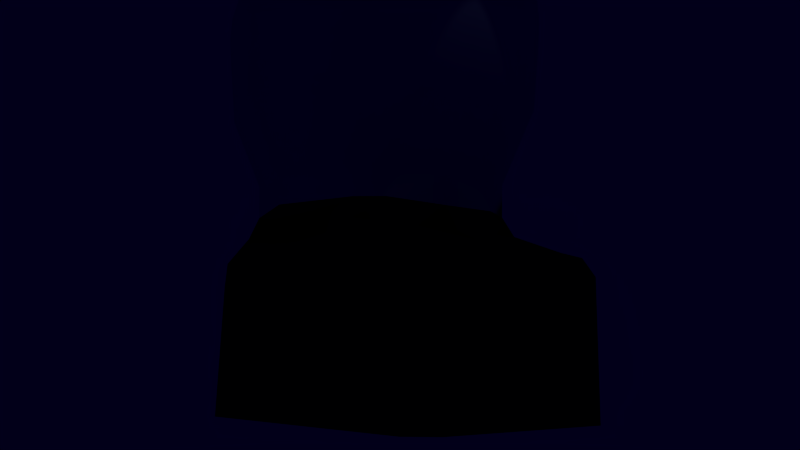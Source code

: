 # Source: boss.blend  (saved by Blender 2.65.0; exported with 4.5.12 LTS)
import bpy
from mathutils import Matrix  # noqa: F401  (used for matrix-valued properties, if any)

bpy.ops.wm.read_factory_settings(use_empty=True)
scene = bpy.context.scene
scene.name = 'Scene'

# ---- collections
col_collection_1 = bpy.data.collections.new('Collection 1'); scene.collection.children.link(col_collection_1)

# ---- materials (node trees are filled in below, after node groups)
mat_plastic = bpy.data.materials.new('Plastic')
mat_plastic.alpha_threshold = 0.0
mat_plastic.use_transparent_shadow = False
mat_plastic.diffuse_color = (0.02198, 0.02198, 0.02198, 1.0)
mat_plastic.roughness = 0.5
mat_plastic.specular_intensity = 0.9495
mat_plastic.line_color = (0.0, 0.0, 0.0, 1.0)
mat_transparentplastic = bpy.data.materials.new('TransparentPlastic')
mat_transparentplastic.alpha_threshold = 0.0
mat_transparentplastic.use_transparent_shadow = False
mat_transparentplastic.roughness = 0.5
mat_transparentplastic.line_color = (0.0, 0.0, 0.0, 0.3211)
mat_metal = bpy.data.materials.new('Metal')
mat_metal.alpha_threshold = 0.0
mat_metal.use_transparent_shadow = False
mat_metal.diffuse_color = (0.448, 0.448, 0.448, 1.0)
mat_metal.roughness = 0.5
mat_metal.specular_intensity = 1.0
mat_metal.line_color = (0.0, 0.0, 0.0, 1.0)

# ---- material node trees

# ---- world
world_world = bpy.data.worlds.new('World'); scene.world = world_world
world_world.color = (0.0004851, 0.0, 0.01002)
world_world.use_sun_shadow = False
world_world.sun_shadow_jitter_overblur = 0.0
world_world.cycles.sampling_method = 'MANUAL'
world_world.cycles.sample_map_resolution = 256
world_world.light_settings.ao_factor = 0.2569

# ---- cameras
cam_camera = bpy.data.cameras.new('Camera')
cam_camera.clip_end = 100.0
cam_camera.lens = 35.0
cam_camera.sensor_width = 32.0
cam_camera.sensor_height = 18.0
cam_camera.ortho_scale = 7.314
cam_camera.dof.focus_distance = 0.0
cam_camera.dof.aperture_fstop = 128.0

# ---- lights
light_spot = bpy.data.lights.new('Spot', 'SPOT')
light_spot.color = (0.3556, 0.5176, 1.0)
light_spot.transmission_factor = 0.0
light_spot.use_shadow = False
light_spot.energy = 100.0
light_spot.shadow_buffer_clip_start = 0.5
light_spot.shadow_soft_size = 0.1
light_spot.shadow_maximum_resolution = 0.006
light_spot.use_absolute_resolution = True
light_spot.cycles.use_multiple_importance_sampling = False
light_point = bpy.data.lights.new('Point', 'POINT')
light_point.color = (0.342, 0.2979, 0.6016)
light_point.transmission_factor = 0.0
light_point.energy = 100.0
light_point.shadow_buffer_clip_start = 0.5
light_point.shadow_soft_size = 0.1
light_point.shadow_maximum_resolution = 0.006
light_point.use_absolute_resolution = True
light_point.cycles.use_multiple_importance_sampling = False

# ---- meshes
me_bossmesh = bpy.data.meshes.new('BossMesh')
me_bossmesh.from_pydata([(-1.415e-07, 0.1984, 1.406), (-1.415e-07, 0.1984, 3.759), (0.1759, 0.09685, 1.406), (0.1759, 0.09685, 3.759), (0.1759, -0.1063, 1.406), (0.1759, -0.1063, 3.759), (-1.593e-07, -0.2078, 1.406), (-1.593e-07, -0.2078, 3.759), (-0.1759, -0.1063, 1.406), (-0.1759, -0.1063, 3.759), (-0.1759, 0.09685, 1.406), (-0.1759, 0.09685, 3.759), (-1.593e-07, -0.2078, 3.386), (0.1759, -0.1063, 3.386), (0.1759, 0.09685, 3.386), (-1.415e-07, 0.1984, 3.386), (-0.1759, -0.1063, 3.386), (-0.1759, 0.09685, 3.386), (0.7822, -0.1063, 3.386), (0.7822, 0.09685, 3.386), (0.7822, -0.1063, 3.342), (0.7822, 0.09685, 3.342), (-1.415e-07, 0.1984, 3.342), (-0.1759, 0.09685, 3.342), (-0.1759, -0.1063, 3.342), (-1.593e-07, -0.2078, 3.342), (0.1759, -0.1063, 3.342), (0.1759, 0.09685, 3.342), (-0.1759, -0.1063, 2.601), (0.0, -0.2078, 2.601), (0.1759, -0.1063, 2.601), (0.1759, 0.09685, 2.601), (0.3097, 0.1499, 3.342), (0.4241, 0.1388, 3.342), (0.4241, -0.06433, 3.386), (0.3097, -0.05327, 3.386), (0.3097, -0.05327, 3.342), (0.4241, -0.06433, 3.342), (0.4241, 0.1388, 3.386), (0.3097, 0.1499, 3.386), (0.522, 0.07813, 3.342), (0.6527, 0.05904, 3.342), (0.6527, -0.1441, 3.386), (0.522, -0.125, 3.386), (0.522, -0.125, 3.342), (0.6527, -0.1441, 3.342), (0.6527, 0.05904, 3.386), (0.522, 0.07813, 3.386), (-0.1759, 0.09685, 2.601), (0.0, 0.1984, 2.601), (0.1759, -0.1063, 1.853), (0.1759, 0.09685, 1.853), (0.1759, 0.09685, 1.894), (0.1759, -0.1063, 1.894), (-0.1759, -0.1063, 2.564), (0.0, -0.2078, 2.564), (0.1759, -0.1063, 2.564), (0.1759, 0.09685, 2.564), (0.0, -0.2078, 1.894), (-0.1759, -0.1063, 1.894), (-0.3281, -0.7761, 2.564), (-0.504, -0.6745, 2.564), (-0.3281, -0.7761, 2.601), (0.0, 0.1984, 2.564), (-0.504, -0.6745, 2.601), (-0.1759, 0.09685, 2.564), (-0.1759, -0.1063, 1.853), (0.0, -0.2078, 1.853), (-0.1759, 0.09685, 1.894), (-0.7822, -0.1063, 3.386), (-0.1759, 0.09685, 1.853), (-0.7822, 0.09685, 3.386), (0.504, 0.6651, 2.601), (0.3281, 0.7666, 2.601), (0.504, 0.6651, 2.564), (0.3281, 0.7666, 2.564), (0.4892, -0.649, 1.853), (0.4892, -0.649, 1.894), (0.3133, -0.7505, 1.894), (0.3133, -0.7505, 1.853), (0.3632, 0.1953, 2.564), (0.4418, 0.2696, 2.564), (0.4967, 0.3646, 2.564), (0.5193, 0.4701, 2.564), (0.5193, 0.4701, 2.601), (0.4967, 0.3646, 2.601), (0.4418, 0.2696, 2.601), (0.3632, 0.1953, 2.601), (0.1873, 0.2969, 2.601), (0.2659, 0.3711, 2.601), (0.3208, 0.4661, 2.601), (0.3434, 0.5716, 2.601), (0.3434, 0.5716, 2.564), (0.3208, 0.4661, 2.564), (0.2659, 0.3711, 2.564), (0.1873, 0.2969, 2.564), (0.1772, -0.5148, 1.823), (0.1387, -0.4481, 1.829), (0.2601, -0.6583, 1.918), (0.2145, -0.5793, 1.891), (0.09626, -0.3746, 1.892), (0.05477, -0.3027, 1.911), (0.1387, -0.4481, 1.788), (0.1772, -0.5148, 1.782), (0.2145, -0.5793, 1.85), (0.2601, -0.6583, 1.876), (0.3904, -0.4777, 1.85), (0.436, -0.5567, 1.876), (0.3146, -0.3466, 1.788), (0.3531, -0.4132, 1.782), (0.2722, -0.273, 1.892), (0.2307, -0.2011, 1.911), (0.05477, -0.3027, 1.952), (0.09626, -0.3746, 1.933), (0.2307, -0.2011, 1.952), (0.2722, -0.273, 1.933), (0.3531, -0.4132, 1.823), (0.3146, -0.3466, 1.829), (0.3904, -0.4777, 1.891), (0.436, -0.5567, 1.918), (-3.241e-07, 0.1984, 1.894), (-3.241e-07, 0.1984, 1.853), (-0.4892, 0.6395, 1.853), (-0.4892, 0.6395, 1.894), (-0.3133, 0.7411, 1.894), (-0.3133, 0.7411, 1.853), (-0.1772, 0.5053, 1.823), (-0.1387, 0.4387, 1.829), (-0.2601, 0.6488, 1.918), (-0.2145, 0.5699, 1.891), (-0.09626, 0.3651, 1.892), (-0.05477, 0.2933, 1.911), (-0.1387, 0.4387, 1.788), (-0.1772, 0.5053, 1.782), (-0.2145, 0.5699, 1.85), (-0.2601, 0.6488, 1.876), (-0.3904, 0.4683, 1.85), (-0.436, 0.5473, 1.876), (-0.3146, 0.3371, 1.788), (-0.3531, 0.4038, 1.782), (-0.2722, 0.2636, 1.892), (-0.2307, 0.1917, 1.911), (-0.05477, 0.2933, 1.952), (-0.09626, 0.3651, 1.933), (-0.2307, 0.1917, 1.952), (-0.2722, 0.2636, 1.933), (-0.3531, 0.4038, 1.823), (-0.3146, 0.3371, 1.829), (-0.3904, 0.4683, 1.891), (-0.436, 0.5473, 1.918), (-0.3632, -0.2048, 2.564), (-0.4418, -0.279, 2.564), (-0.4967, -0.374, 2.564), (-0.5193, -0.4795, 2.564), (-0.5193, -0.4795, 2.601), (-0.4967, -0.374, 2.601), (-0.4418, -0.279, 2.601), (-0.3632, -0.2048, 2.601), (-0.1873, -0.3063, 2.601), (-0.2659, -0.3806, 2.601), (-0.3208, -0.4756, 2.601), (-0.3434, -0.581, 2.601), (-0.3434, -0.581, 2.564), (-0.3208, -0.4756, 2.564), (-0.2659, -0.3806, 2.564), (-0.1873, -0.3063, 2.564), (-0.7822, 0.09685, 3.342), (-0.7822, -0.1063, 3.342), (-0.3097, -0.1593, 3.342), (-0.4241, -0.1482, 3.342), (-0.4241, 0.0549, 3.386), (-0.3097, 0.04384, 3.386), (-0.3097, 0.04384, 3.342), (-0.4241, 0.0549, 3.342), (-0.4241, -0.1482, 3.386), (-0.3097, -0.1593, 3.386), (-0.522, -0.08756, 3.342), (-0.6527, -0.06847, 3.342), (-0.6527, 0.1347, 3.386), (-0.522, 0.1156, 3.386), (-0.522, 0.1156, 3.342), (-0.6527, 0.1347, 3.342), (-0.6527, -0.06847, 3.386), (-0.522, -0.08756, 3.386), (0.93, 0.8556, 1.406), (0.93, -0.8303, 1.406), (0.8719, 0.7672, 1.905), (0.8825, -0.7365, 1.905), (1.021, 1.132, 3.213), (1.033, -1.102, 3.213), (1.021, 1.132, 3.66), (1.033, -1.102, 3.66), (0.9866, 0.9276, 3.899), (1.003, -0.8914, 3.899), (0.9866, 0.9276, 4.623), (0.9866, 0.9276, 4.149), (1.194, 0.2882, 4.623), (1.003, -0.8914, 4.149), (2.98e-08, 1.85, -0.2556), (2.98e-08, -1.351, -0.2556), (1.226, 0.2743, 4.149), (1.131, 0.6309, 4.044), (1.284, 0.02778, 4.01), (1.423, 0.02331, 3.809), (1.13, 0.6623, 4.155), (0.8636, 0.7653, 1.597), (0.8785, -0.7324, 1.602), (1.037, 0.3373, 4.178), (1.202, -0.4054, 4.178), (1.002, -1.054, 2.586), (0.9885, 1.085, 2.586), (1.031, 1.142, 3.446), (1.043, -1.113, 3.446), (1.003, 1.04, 3.781), (1.016, -1.008, 3.781), (1.001, -0.8936, 4.025), (0.9964, 0.9385, 4.381), (0.93, 0.01267, 1.406), (1.159, 0.02222, 1.883), (1.444, 0.02281, 3.179), (1.136, 0.6285, 4.623), (1.005, 0.3528, 4.623), (0.9792, 0.9233, 4.013), (0.6291, 1.112, 4.149), (0.4335, 0.8556, 1.406), (0.424, -0.8303, 1.406), (0.606, 0.8884, 1.9), (0.6158, -0.8627, 1.9), (0.6288, 1.299, 3.205), (0.6396, -1.275, 3.205), (0.619, 1.296, 3.693), (0.6298, -1.272, 3.693), (0.6272, 1.103, 3.938), (0.6442, -1.074, 3.938), (0.6141, 1.107, 4.623), (0.631, -1.078, 4.184), (1.2, 0.2636, 4.376), (1.175, -0.4008, 4.04), (1.096, -0.003174, 1.608), (0.6115, -0.8576, 1.613), (0.6236, -1.226, 2.578), (1.424, 0.024, 2.553), (0.6396, -1.29, 3.462), (0.6317, -1.18, 3.816), (0.6048, 0.8786, 1.612), (0.6291, 1.314, 3.462), (0.6116, 1.25, 2.578), (0.6185, 1.206, 3.816), (0.6345, -1.079, 4.067), (0.626, 1.127, 4.407), (0.8232, 0.8158, 4.623), (0.6261, 1.101, 4.033), (1.151, 0.6331, 4.421), (1.461, 0.02245, 3.515), (1.021, 0.3321, 4.4), (0.9116, -0.6204, 4.194), (1.357, 0.02511, 3.918), (0.4287, 0.01267, 1.406), (1.069, -1.139, -0.2556), (0.8583, -1.351, -0.2556), (0.8551, 1.85, -0.2556), (1.069, 1.636, -0.2556), (2.235e-08, 1.75, 1.118), (2.235e-08, 1.85, 0.9544), (2.235e-08, -1.234, 0.955), (2.235e-08, -1.18, 1.171), (0.8871, -1.179, 1.174), (0.8583, -1.234, 0.9548), (1.069, -1.022, 0.9546), (1.05, -1.014, 1.178), (1.056, 1.525, 1.145), (1.069, 1.636, 0.9544), (0.8551, 1.85, 0.9544), (0.8064, 1.753, 1.119), (-0.93, 0.8556, 1.406), (-0.93, -0.8303, 1.406), (-0.8719, 0.7672, 1.905), (-0.8825, -0.7365, 1.905), (-1.021, 1.132, 3.213), (-1.033, -1.102, 3.213), (-1.021, 1.132, 3.66), (-1.033, -1.102, 3.66), (-0.9866, 0.9276, 3.899), (-1.003, -0.8914, 3.899), (-0.9866, 0.9276, 4.623), (-0.9866, 0.9276, 4.149), (-1.194, 0.2882, 4.623), (-1.003, -0.8914, 4.149), (8.144e-08, 0.8209, 1.406), (-1.146e-07, -0.8303, 1.406), (0.0, 0.9335, 1.905), (0.0, -0.9128, 1.905), (-3.225e-07, 1.351, 3.213), (7.435e-07, -1.333, 3.213), (-3.225e-07, 1.351, 3.66), (7.435e-07, -1.333, 3.66), (-3.107e-07, 1.196, 3.899), (7.547e-07, -1.177, 3.899), (-3.107e-07, 1.196, 4.623), (3.172e-07, 0.9401, 4.623), (7.547e-07, -1.177, 4.149), (3.172e-07, 0.9401, 4.149), (-3.107e-07, 1.196, 4.149), (-1.226, 0.2743, 4.149), (-1.131, 0.6309, 4.044), (-1.284, 0.02778, 4.01), (-1.423, 0.02331, 3.809), (-1.13, 0.6623, 4.155), (-0.8636, 0.7653, 1.597), (-0.8785, -0.7324, 1.602), (-1.037, 0.3373, 4.178), (-1.202, -0.4054, 4.178), (-1.002, -1.054, 2.586), (-0.9885, 1.085, 2.586), (-1.031, 1.142, 3.446), (-1.043, -1.113, 3.446), (-1.003, 1.04, 3.781), (-1.016, -1.008, 3.781), (-1.001, -0.8936, 4.025), (-0.9964, 0.9385, 4.381), (-0.93, 0.01267, 1.406), (-1.159, 0.02222, 1.883), (-1.444, 0.02281, 3.179), (-1.136, 0.6285, 4.623), (-1.005, 0.3528, 4.623), (-0.9792, 0.9233, 4.013), (-0.6291, 1.112, 4.149), (-0.4335, 0.8556, 1.406), (-0.424, -0.8303, 1.406), (-0.606, 0.8884, 1.9), (-0.6158, -0.8627, 1.9), (-0.6288, 1.299, 3.205), (-0.6396, -1.275, 3.205), (-0.619, 1.296, 3.693), (-0.6298, -1.272, 3.693), (-0.6272, 1.103, 3.938), (-0.6442, -1.074, 3.938), (-0.6141, 1.107, 4.623), (-0.631, -1.078, 4.184), (-1.2, 0.2636, 4.376), (0.0, 0.9264, 1.598), (0.0, -0.909, 1.605), (7.036e-07, -1.288, 2.586), (-3.238e-07, 1.366, 3.449), (-2.991e-07, 1.307, 2.586), (-3.119e-07, 1.274, 3.779), (7.593e-07, -1.348, 3.449), (-3.876e-07, -1.179, 4.035), (7.446e-07, -1.255, 3.779), (-2.892e-07, 1.211, 4.392), (-6.101e-08, 1.068, 4.623), (6.142e-06, 0.9401, 4.361), (1.001e-06, -0.9703, 4.149), (-3.031e-07, 1.189, 4.017), (-1.175, -0.4008, 4.04), (-1.096, -0.003174, 1.608), (-0.6115, -0.8576, 1.613), (-0.6236, -1.226, 2.578), (-1.424, 0.024, 2.553), (-0.6396, -1.29, 3.462), (-0.6317, -1.18, 3.816), (-0.6048, 0.8786, 1.612), (-0.6291, 1.314, 3.462), (-0.6116, 1.25, 2.578), (-0.6185, 1.206, 3.816), (-0.6345, -1.079, 4.067), (-0.626, 1.127, 4.407), (-0.8232, 0.8158, 4.623), (-0.6261, 1.101, 4.033), (-1.151, 0.6331, 4.421), (-1.461, 0.02245, 3.515), (-1.021, 0.3321, 4.4), (-0.9116, -0.6204, 4.194), (-1.357, 0.02511, 3.918), (-0.4287, 0.01267, 1.406), (1.192e-07, -0.004714, 1.406), (-1.069, -1.139, -0.2556), (-0.8583, -1.351, -0.2556), (-0.8551, 1.85, -0.2556), (-1.069, 1.636, -0.2556), (-0.8871, -1.179, 1.174), (-0.8583, -1.234, 0.9548), (-1.069, -1.022, 0.9546), (-1.05, -1.014, 1.178), (-1.056, 1.525, 1.145), (-1.069, 1.636, 0.9544), (-0.8551, 1.85, 0.9544), (-0.8064, 1.753, 1.119)], [], [(15, 3, 14), (14, 5, 13), (13, 7, 12), (12, 9, 16), (3, 1, 5), (17, 1, 15), (16, 11, 17), (2, 4, 0), (22, 14, 27), (38, 34, 47), (26, 12, 25), (25, 16, 24), (23, 15, 22), (42, 20, 18), (30, 25, 29), (28, 23, 48), (48, 22, 49), (31, 26, 30), (21, 18, 20), (29, 24, 28), (37, 40, 44), (49, 27, 31), (33, 47, 40), (34, 44, 43), (14, 35, 39), (56, 29, 55), (46, 18, 19), (26, 27, 36), (41, 19, 21), (13, 36, 35), (37, 35, 36), (34, 38, 35), (33, 36, 32), (38, 32, 39), (27, 39, 32), (45, 43, 44), (42, 46, 43), (41, 44, 40), (46, 40, 47), (45, 41, 20), (54, 48, 65), (173, 176, 180), (57, 30, 56), (154, 160, 155), (156, 159, 157), (2, 50, 4), (58, 54, 59), (53, 55, 58), (162, 153, 163), (52, 56, 53), (59, 65, 68), (164, 150, 165), (161, 163, 160), (66, 68, 70), (51, 53, 50), (8, 70, 10), (109, 116, 106), (67, 59, 66), (6, 66, 8), (159, 165, 158), (153, 155, 152), (151, 157, 150), (4, 67, 6), (164, 160, 163), (154, 61, 64), (83, 92, 74), (75, 72, 74), (100, 108, 102), (91, 72, 73), (89, 85, 90), (76, 78, 79), (58, 101, 112), (110, 117, 108), (98, 105, 78), (81, 93, 82), (156, 152, 155), (92, 73, 75), (162, 62, 60), (86, 82, 85), (84, 74, 72), (94, 90, 93), (151, 163, 152), (81, 87, 80), (83, 85, 82), (89, 95, 88), (91, 93, 90), (94, 80, 95), (92, 83, 93), (86, 89, 87), (84, 90, 85), (159, 155, 160), (103, 106, 104), (105, 76, 79), (67, 111, 101), (115, 97, 117), (113, 100, 97), (53, 112, 114), (50, 53, 111), (107, 77, 76), (119, 78, 77), (96, 104, 99), (100, 113, 101), (116, 108, 117), (115, 111, 114), (110, 101, 111), (105, 99, 104), (107, 104, 106), (103, 96, 102), (109, 102, 108), (119, 107, 118), (113, 114, 112), (96, 117, 97), (98, 118, 99), (116, 99, 118), (139, 146, 136), (130, 138, 132), (122, 124, 125), (120, 131, 142), (140, 147, 138), (128, 135, 124), (133, 136, 134), (135, 122, 125), (161, 64, 62), (145, 127, 147), (143, 130, 127), (60, 64, 61), (153, 162, 61), (137, 123, 122), (149, 124, 123), (126, 134, 129), (130, 143, 131), (146, 138, 147), (145, 141, 144), (140, 131, 141), (135, 129, 134), (137, 134, 136), (133, 126, 132), (139, 132, 138), (149, 137, 148), (143, 144, 142), (126, 147, 127), (128, 148, 129), (146, 129, 148), (65, 49, 63), (68, 63, 120), (121, 52, 51), (120, 57, 52), (10, 121, 0), (0, 51, 2), (31, 80, 87), (63, 88, 95), (49, 31, 88), (57, 95, 80), (121, 141, 131), (68, 142, 144), (70, 68, 141), (167, 71, 166), (178, 166, 71), (174, 170, 183), (28, 150, 157), (55, 158, 165), (29, 28, 158), (54, 165, 150), (169, 183, 176), (170, 180, 179), (182, 71, 69), (177, 69, 167), (173, 171, 172), (170, 174, 171), (169, 172, 168), (174, 168, 175), (181, 179, 180), (178, 182, 179), (177, 180, 176), (182, 176, 183), (181, 177, 166), (16, 171, 175), (23, 24, 172), (17, 172, 171), (24, 175, 168), (244, 226, 186), (238, 218, 187), (240, 209, 229), (241, 210, 219), (242, 212, 191), (243, 214, 233), (259, 267, 199), (198, 259, 199), (239, 227, 291), (205, 186, 218), (245, 343, 294), (246, 344, 228), (247, 345, 296), (248, 235, 300), (249, 349, 234), (250, 350, 299), (251, 353, 302), (202, 192, 222), (252, 216, 194), (253, 211, 190), (254, 351, 207), (255, 352, 235), (256, 202, 193), (340, 290, 244), (185, 206, 217), (217, 184, 205), (289, 225, 341), (225, 185, 239), (342, 240, 229), (291, 227, 240), (227, 187, 209), (209, 241, 219), (187, 218, 241), (218, 186, 241), (346, 242, 295), (293, 229, 242), (229, 189, 212), (348, 243, 297), (295, 231, 348), (231, 191, 243), (206, 187, 239), (184, 224, 244), (224, 288, 340), (211, 245, 190), (188, 228, 211), (228, 292, 245), (210, 246, 228), (186, 226, 210), (226, 290, 246), (213, 247, 232), (190, 230, 247), (230, 294, 345), (233, 248, 347), (193, 215, 233), (215, 197, 248), (216, 249, 194), (195, 223, 216), (223, 302, 249), (220, 250, 221), (194, 234, 250), (234, 298, 350), (222, 251, 195), (192, 232, 222), (232, 296, 353), (193, 202, 237), (204, 201, 222), (201, 204, 200), (236, 252, 196), (200, 204, 252), (204, 195, 216), (212, 253, 191), (189, 219, 212), (219, 188, 211), (236, 254, 207), (196, 221, 254), (221, 299, 351), (208, 255, 197), (200, 207, 208), (207, 301, 352), (237, 201, 208), (203, 256, 214), (190, 213, 203), (213, 192, 256), (265, 266, 225), (215, 237, 197), (237, 202, 201), (375, 225, 257), (288, 257, 224), (224, 184, 217), (257, 185, 217), (261, 271, 268), (266, 269, 185), (258, 268, 267), (289, 265, 225), (185, 269, 217), (272, 260, 198), (270, 273, 224), (260, 272, 271), (267, 268, 266), (266, 265, 267), (271, 272, 273), (270, 269, 268), (262, 273, 263), (224, 273, 262), (361, 308, 276), (355, 309, 277), (357, 332, 312), (358, 322, 313), (359, 334, 281), (360, 336, 317), (377, 199, 381), (198, 199, 377), (356, 341, 291), (308, 355, 321), (362, 333, 294), (363, 331, 344), (364, 335, 296), (365, 347, 300), (366, 337, 349), (367, 324, 299), (368, 326, 302), (305, 304, 325), (369, 323, 284), (370, 306, 280), (371, 310, 351), (372, 338, 352), (373, 317, 283), (340, 361, 290), (275, 320, 309), (320, 355, 308), (289, 341, 328), (328, 356, 275), (342, 293, 332), (291, 342, 357), (330, 357, 312), (312, 279, 322), (277, 312, 358), (321, 358, 276), (346, 295, 359), (293, 346, 359), (332, 359, 315), (348, 297, 360), (295, 348, 334), (334, 360, 281), (309, 356, 277), (274, 361, 308), (327, 361, 340), (314, 280, 362), (278, 314, 331), (331, 362, 292), (313, 278, 331), (276, 313, 329), (329, 363, 290), (316, 282, 335), (280, 316, 364), (333, 364, 345), (336, 297, 347), (283, 336, 318), (318, 365, 287), (319, 284, 366), (285, 319, 326), (326, 366, 302), (323, 286, 324), (284, 323, 367), (337, 367, 350), (325, 285, 368), (282, 325, 335), (335, 368, 353), (283, 318, 354), (307, 285, 325), (304, 303, 307), (339, 286, 369), (303, 339, 369), (307, 369, 319), (315, 281, 370), (279, 315, 322), (322, 370, 314), (339, 303, 310), (286, 339, 371), (324, 371, 351), (311, 287, 372), (303, 311, 310), (310, 372, 352), (354, 311, 304), (306, 281, 317), (280, 306, 316), (316, 373, 282), (318, 287, 354), (354, 304, 305), (375, 289, 328), (288, 374, 375), (327, 320, 374), (374, 275, 328), (379, 376, 382), (380, 275, 383), (376, 377, 381), (380, 381, 265), (320, 274, 384), (384, 274, 327), (378, 379, 385), (381, 380, 382), (327, 288, 262), (385, 384, 387), (384, 385, 382), (262, 263, 387), (265, 328, 380), (289, 328, 265), (386, 263, 198), (269, 270, 217), (270, 184, 217), (275, 320, 383), (383, 320, 384), (1, 3, 15), (3, 5, 14), (5, 7, 13), (7, 9, 12), (1, 11, 5), (5, 9, 7), (11, 9, 5), (11, 1, 17), (9, 11, 16), (0, 4, 10), (10, 6, 8), (4, 6, 10), (15, 14, 22), (47, 34, 43), (13, 12, 26), (12, 16, 25), (17, 15, 23), (45, 20, 42), (26, 25, 30), (24, 23, 28), (23, 22, 48), (27, 26, 31), (19, 18, 21), (25, 24, 29), (33, 40, 37), (22, 27, 49), (38, 47, 33), (37, 44, 34), (13, 35, 14), (30, 29, 56), (42, 18, 46), (36, 27, 32), (46, 19, 41), (26, 36, 13), (34, 35, 37), (35, 38, 39), (37, 36, 33), (33, 32, 38), (14, 39, 27), (42, 43, 45), (43, 46, 47), (45, 44, 41), (41, 40, 46), (20, 41, 21), (28, 48, 54), (169, 176, 173), (31, 30, 57), (161, 160, 154), (157, 159, 158), (51, 50, 2), (55, 54, 58), (56, 55, 53), (163, 153, 152), (57, 56, 52), (54, 65, 59), (151, 150, 164), (162, 163, 161), (59, 68, 66), (52, 53, 51), (66, 70, 8), (106, 116, 118), (58, 59, 67), (67, 66, 6), (164, 165, 159), (154, 155, 153), (156, 157, 151), (50, 67, 4), (159, 160, 164), (153, 61, 154), (74, 92, 75), (73, 72, 75), (110, 108, 100), (84, 72, 91), (86, 85, 89), (77, 78, 76), (67, 101, 58), (115, 117, 110), (78, 105, 79), (94, 93, 81), (151, 152, 156), (91, 73, 92), (161, 62, 162), (81, 82, 86), (83, 74, 84), (89, 90, 94), (164, 163, 151), (86, 87, 81), (84, 85, 83), (94, 95, 89), (92, 93, 91), (81, 80, 94), (93, 83, 82), (87, 89, 88), (91, 90, 84), (156, 155, 159), (109, 106, 103), (107, 76, 105), (50, 111, 67), (113, 97, 115), (97, 100, 102), (58, 112, 53), (111, 53, 114), (119, 77, 107), (98, 78, 119), (103, 104, 96), (101, 113, 112), (109, 108, 116), (110, 111, 115), (100, 101, 110), (98, 99, 105), (105, 104, 107), (102, 96, 97), (103, 102, 109), (118, 107, 106), (115, 114, 113), (116, 117, 96), (119, 118, 98), (96, 99, 116), (136, 146, 148), (140, 138, 130), (123, 124, 122), (121, 131, 120), (145, 147, 140), (124, 135, 125), (139, 136, 133), (137, 122, 135), (154, 64, 161), (143, 127, 145), (127, 130, 132), (62, 64, 60), (61, 162, 60), (149, 123, 137), (128, 124, 149), (133, 134, 126), (131, 143, 142), (139, 138, 146), (140, 141, 145), (130, 131, 140), (128, 129, 135), (135, 134, 137), (132, 126, 127), (133, 132, 139), (148, 137, 136), (145, 144, 143), (146, 147, 126), (149, 148, 128), (126, 129, 146), (48, 49, 65), (65, 63, 68), (120, 52, 121), (63, 57, 120), (70, 121, 10), (121, 51, 0), (57, 80, 31), (49, 88, 63), (88, 31, 87), (63, 95, 57), (70, 141, 121), (120, 142, 68), (141, 68, 144), (69, 71, 167), (181, 166, 178), (183, 170, 179), (54, 150, 28), (29, 158, 55), (158, 28, 157), (55, 165, 54), (174, 183, 169), (173, 180, 170), (178, 71, 182), (182, 69, 177), (170, 171, 173), (171, 174, 175), (173, 172, 169), (169, 168, 174), (178, 179, 181), (179, 182, 183), (181, 180, 177), (177, 176, 182), (166, 177, 167), (17, 171, 16), (172, 24, 168), (23, 172, 17), (16, 175, 24), (205, 244, 186), (206, 238, 187), (209, 189, 229), (210, 188, 219), (231, 242, 191), (214, 193, 233), (267, 264, 199), (198, 260, 259), (260, 261, 259), (261, 258, 259), (341, 239, 291), (238, 205, 218), (230, 245, 294), (344, 292, 228), (232, 247, 296), (347, 248, 300), (349, 298, 234), (221, 250, 299), (223, 251, 302), (201, 202, 222), (220, 252, 194), (203, 253, 190), (351, 301, 207), (352, 300, 235), (214, 256, 193), (290, 226, 244), (217, 238, 206), (238, 217, 205), (225, 239, 341), (185, 206, 239), (293, 342, 229), (342, 291, 240), (240, 227, 209), (189, 209, 219), (209, 187, 241), (186, 210, 241), (242, 231, 295), (346, 293, 242), (242, 229, 212), (243, 233, 297), (231, 243, 348), (191, 214, 243), (187, 227, 239), (205, 184, 244), (244, 224, 340), (245, 230, 190), (228, 245, 211), (292, 343, 245), (188, 210, 228), (226, 246, 210), (290, 344, 246), (192, 213, 232), (213, 190, 247), (247, 230, 345), (297, 233, 347), (215, 248, 233), (197, 235, 248), (249, 234, 194), (223, 249, 216), (302, 349, 249), (196, 220, 221), (220, 194, 250), (250, 234, 350), (251, 223, 195), (232, 251, 222), (251, 232, 353), (215, 193, 237), (195, 204, 222), (252, 220, 196), (236, 200, 252), (252, 204, 216), (253, 203, 191), (219, 253, 212), (253, 219, 211), (200, 236, 207), (236, 196, 254), (254, 221, 351), (255, 235, 197), (207, 255, 208), (255, 207, 352), (201, 200, 208), (191, 203, 214), (213, 256, 203), (192, 202, 256), (266, 185, 225), (237, 208, 197), (289, 375, 225), (375, 257, 288), (257, 217, 224), (225, 185, 257), (258, 261, 268), (259, 258, 267), (263, 272, 198), (184, 270, 224), (261, 260, 271), (268, 269, 266), (265, 264, 267), (270, 271, 273), (271, 270, 268), (273, 272, 263), (288, 224, 262), (329, 361, 276), (321, 355, 277), (332, 279, 312), (322, 278, 313), (315, 359, 281), (336, 283, 317), (199, 264, 381), (378, 198, 377), (379, 378, 377), (376, 379, 377), (330, 356, 291), (276, 308, 321), (343, 362, 294), (331, 292, 344), (345, 364, 296), (338, 365, 300), (337, 298, 349), (350, 367, 299), (353, 368, 302), (282, 305, 325), (319, 369, 284), (314, 370, 280), (310, 301, 351), (338, 300, 352), (305, 373, 283), (361, 329, 290), (309, 355, 320), (274, 308, 320), (341, 356, 328), (356, 309, 275), (357, 342, 332), (330, 291, 357), (277, 330, 312), (358, 312, 322), (321, 277, 358), (358, 313, 276), (295, 334, 359), (332, 293, 359), (279, 332, 315), (297, 336, 360), (348, 360, 334), (360, 317, 281), (356, 330, 277), (327, 274, 361), (288, 327, 340), (280, 333, 362), (314, 362, 331), (362, 343, 292), (363, 313, 331), (313, 363, 329), (363, 344, 290), (364, 316, 335), (333, 280, 364), (294, 333, 345), (365, 336, 347), (336, 365, 318), (365, 338, 287), (284, 337, 366), (319, 366, 326), (366, 349, 302), (367, 323, 324), (337, 284, 367), (298, 337, 350), (285, 326, 368), (325, 368, 335), (296, 335, 353), (305, 283, 354), (304, 307, 325), (286, 323, 369), (307, 303, 369), (285, 307, 319), (281, 306, 370), (315, 370, 322), (278, 322, 314), (371, 339, 310), (324, 286, 371), (299, 324, 351), (287, 338, 372), (311, 372, 310), (301, 310, 352), (311, 303, 304), (373, 306, 317), (306, 373, 316), (373, 305, 282), (287, 311, 354), (374, 328, 375), (327, 288, 374), (274, 320, 327), (320, 275, 374), (385, 379, 382), (382, 376, 381), (381, 264, 265), (387, 384, 327), (386, 378, 385), (380, 383, 382), (387, 327, 262), (386, 385, 387), (383, 384, 382), (263, 386, 387), (328, 275, 380), (378, 386, 198)])
me_bossmesh.polygons.foreach_set('use_smooth', [0, 0, 0, 0, 0, 0, 0, 0, 0, 0, 0, 0, 0, 0, 0, 0, 0, 0, 0, 0, 0, 0, 0, 0, 0, 0, 0, 0, 0, 0, 0, 0, 0, 0, 0, 0, 0, 0, 0, 0, 0, 0, 0, 0, 0, 0, 0, 0, 0, 0, 0, 0, 0, 0, 0, 0, 0, 0, 0, 0, 0, 0, 0, 0, 0, 0, 0, 0, 0, 0, 0, 0, 0, 0, 0, 0, 0, 0, 0, 0, 0, 0, 0, 0, 0, 0, 0, 0, 0, 0, 0, 0, 0, 0, 0, 0, 0, 0, 0, 0, 0, 0, 0, 0, 0, 0, 0, 0, 0, 0, 0, 0, 0, 0, 0, 0, 0, 0, 0, 0, 0, 0, 0, 0, 0, 0, 0, 0, 0, 0, 0, 0, 0, 0, 0, 0, 0, 0, 0, 0, 0, 0, 0, 0, 0, 0, 0, 0, 0, 0, 0, 0, 0, 0, 0, 0, 0, 0, 0, 0, 0, 0, 0, 0, 0, 0, 0, 0, 0, 0, 0, 0, 0, 0, 0, 0, 0, 0, 0, 0, 1, 1, 1, 1, 1, 1, 1, 1, 1, 1, 1, 1, 1, 1, 1, 1, 1, 1, 1, 1, 1, 1, 1, 1, 1, 1, 1, 1, 1, 1, 1, 1, 1, 1, 1, 1, 1, 1, 1, 1, 1, 1, 1, 1, 1, 1, 1, 1, 1, 1, 1, 1, 1, 1, 1, 1, 1, 1, 1, 1, 1, 1, 1, 1, 1, 1, 1, 1, 1, 1, 1, 1, 1, 1, 1, 1, 1, 1, 1, 1, 1, 1, 1, 1, 1, 1, 1, 1, 1, 1, 1, 1, 1, 1, 1, 1, 1, 1, 1, 1, 1, 1, 1, 1, 1, 1, 1, 1, 1, 1, 1, 1, 1, 1, 1, 1, 1, 1, 1, 1, 1, 1, 1, 1, 1, 1, 1, 1, 1, 1, 1, 1, 1, 1, 1, 1, 1, 1, 1, 1, 1, 1, 1, 1, 1, 1, 1, 1, 1, 1, 1, 1, 1, 1, 1, 1, 1, 1, 1, 1, 1, 1, 1, 1, 1, 1, 1, 1, 1, 1, 1, 1, 1, 1, 1, 1, 1, 1, 1, 1, 1, 1, 1, 1, 1, 1, 1, 1, 1, 1, 1, 1, 1, 1, 1, 1, 1, 1, 1, 1, 1, 1, 1, 1, 1, 1, 1, 1, 1, 1, 1, 1, 0, 0, 0, 0, 0, 0, 0, 0, 0, 0, 0, 0, 0, 0, 0, 0, 0, 0, 0, 0, 0, 0, 0, 0, 0, 0, 0, 0, 0, 0, 0, 0, 0, 0, 0, 0, 0, 0, 0, 0, 0, 0, 0, 0, 0, 0, 0, 0, 0, 0, 0, 0, 0, 0, 0, 0, 0, 0, 0, 0, 0, 0, 0, 0, 0, 0, 0, 0, 0, 0, 0, 0, 0, 0, 0, 0, 0, 0, 0, 0, 0, 0, 0, 0, 0, 0, 0, 0, 0, 0, 0, 0, 0, 0, 0, 0, 0, 0, 0, 0, 0, 0, 0, 0, 0, 0, 0, 0, 0, 0, 0, 0, 0, 0, 0, 0, 0, 0, 0, 0, 0, 0, 0, 0, 0, 0, 0, 0, 0, 0, 0, 0, 0, 0, 0, 0, 0, 0, 0, 0, 0, 0, 0, 0, 0, 0, 0, 0, 0, 0, 0, 0, 0, 0, 0, 0, 0, 0, 0, 0, 0, 0, 0, 0, 0, 0, 0, 0, 0, 0, 0, 0, 0, 0, 0, 0, 0, 0, 0, 0, 0, 0, 0, 0, 1, 1, 1, 1, 1, 1, 1, 1, 1, 1, 1, 1, 1, 1, 1, 1, 1, 1, 1, 1, 1, 1, 1, 1, 1, 1, 1, 1, 1, 1, 1, 1, 1, 1, 1, 1, 1, 1, 1, 1, 1, 1, 1, 1, 1, 1, 1, 1, 1, 1, 1, 1, 1, 1, 1, 1, 1, 1, 1, 1, 1, 1, 1, 1, 1, 1, 1, 1, 1, 1, 1, 1, 1, 1, 1, 1, 1, 1, 1, 1, 1, 1, 1, 1, 1, 1, 1, 1, 1, 1, 1, 1, 1, 1, 1, 1, 1, 1, 1, 1, 1, 1, 1, 1, 1, 1, 1, 1, 1, 1, 1, 1, 1, 1, 1, 1, 1, 1, 1, 1, 1, 1, 1, 1, 1, 1, 1, 1, 1, 1, 1, 1, 1, 1, 1, 1, 1, 1, 1, 1, 1, 1, 1, 1, 1, 1, 1, 1, 1, 1, 1, 1, 1, 1, 1, 1, 1, 1, 1, 1, 1, 1, 1, 1, 1, 1, 1, 1, 1, 1, 1, 1, 1, 1, 1, 1, 1, 1, 1, 1, 1, 1, 1, 1, 1, 1, 1, 1, 1, 1, 1, 1, 1, 1, 1, 1, 1, 1, 1, 1, 1, 1])
me_bossmesh.polygons.foreach_set('material_index', [0, 0, 0, 0, 0, 0, 0, 0, 0, 2, 0, 0, 0, 2, 0, 0, 0, 0, 2, 0, 2, 0, 2, 2, 2, 0, 2, 2, 2, 2, 2, 2, 2, 2, 2, 2, 2, 2, 2, 2, 0, 2, 0, 2, 2, 0, 0, 0, 2, 0, 0, 2, 2, 0, 0, 0, 2, 0, 0, 2, 2, 2, 0, 2, 2, 2, 2, 2, 2, 2, 2, 2, 2, 2, 2, 2, 2, 2, 2, 2, 2, 2, 2, 2, 2, 2, 2, 2, 2, 2, 2, 2, 2, 2, 2, 2, 2, 2, 2, 2, 2, 2, 2, 2, 2, 2, 2, 2, 2, 2, 2, 2, 2, 2, 2, 2, 2, 2, 2, 2, 2, 2, 2, 2, 2, 2, 2, 2, 2, 2, 2, 2, 2, 2, 2, 2, 2, 2, 2, 2, 2, 2, 2, 0, 0, 0, 0, 0, 0, 2, 2, 2, 2, 2, 2, 2, 2, 2, 2, 2, 2, 2, 2, 2, 2, 2, 2, 2, 2, 2, 2, 2, 2, 2, 2, 2, 2, 2, 2, 2, 1, 1, 1, 1, 1, 1, 0, 0, 1, 1, 1, 1, 1, 0, 0, 0, 0, 1, 0, 1, 0, 0, 1, 1, 0, 0, 0, 0, 1, 1, 1, 1, 1, 1, 1, 1, 1, 1, 1, 1, 1, 0, 0, 1, 1, 1, 1, 1, 1, 1, 1, 1, 1, 1, 0, 0, 0, 0, 0, 0, 0, 0, 1, 1, 1, 0, 0, 0, 0, 0, 1, 1, 1, 0, 0, 0, 0, 0, 0, 0, 1, 1, 1, 0, 0, 1, 0, 0, 0, 0, 0, 0, 0, 0, 0, 0, 0, 0, 0, 0, 0, 0, 0, 0, 1, 1, 1, 1, 1, 1, 0, 0, 1, 1, 1, 1, 1, 0, 0, 0, 0, 1, 0, 1, 0, 0, 1, 1, 0, 0, 0, 0, 1, 1, 1, 1, 1, 1, 1, 1, 1, 1, 1, 1, 1, 0, 0, 1, 1, 1, 1, 1, 1, 1, 1, 1, 1, 1, 0, 0, 0, 0, 0, 0, 0, 0, 1, 1, 1, 0, 0, 0, 0, 0, 1, 1, 1, 0, 0, 0, 0, 0, 0, 0, 1, 1, 1, 0, 1, 0, 0, 0, 0, 0, 0, 0, 0, 0, 0, 0, 0, 0, 0, 0, 0, 0, 0, 0, 0, 0, 0, 0, 0, 0, 0, 0, 0, 0, 0, 0, 0, 0, 0, 0, 0, 2, 0, 0, 0, 2, 0, 0, 0, 0, 2, 0, 2, 0, 2, 2, 2, 0, 2, 2, 2, 2, 2, 2, 2, 2, 2, 2, 2, 2, 2, 2, 0, 2, 0, 2, 2, 0, 0, 0, 2, 0, 0, 2, 2, 0, 0, 0, 2, 0, 0, 2, 2, 2, 0, 2, 2, 2, 2, 2, 2, 2, 2, 2, 2, 2, 2, 2, 2, 2, 2, 2, 2, 2, 2, 2, 2, 2, 2, 2, 2, 2, 2, 2, 2, 2, 2, 2, 2, 2, 2, 2, 2, 2, 2, 2, 2, 2, 2, 2, 2, 2, 2, 2, 2, 2, 2, 2, 2, 2, 2, 2, 2, 2, 2, 2, 2, 2, 2, 2, 2, 2, 2, 2, 2, 2, 2, 2, 2, 2, 2, 2, 2, 2, 2, 0, 0, 0, 0, 0, 0, 2, 2, 2, 2, 2, 2, 2, 2, 2, 2, 2, 2, 2, 2, 2, 2, 2, 2, 2, 2, 2, 2, 2, 2, 2, 2, 2, 2, 2, 2, 2, 1, 1, 1, 1, 1, 1, 0, 0, 0, 0, 1, 1, 1, 1, 1, 0, 0, 0, 0, 1, 0, 1, 0, 0, 1, 1, 0, 0, 0, 0, 1, 1, 1, 1, 1, 1, 1, 1, 1, 1, 1, 1, 1, 0, 0, 1, 1, 1, 1, 1, 1, 1, 1, 1, 1, 1, 0, 0, 0, 0, 0, 0, 0, 0, 1, 1, 1, 0, 0, 0, 0, 1, 1, 1, 0, 0, 0, 0, 0, 0, 0, 1, 1, 1, 0, 0, 0, 0, 0, 0, 0, 0, 0, 0, 0, 0, 0, 0, 0, 0, 0, 1, 1, 1, 1, 1, 1, 0, 0, 0, 0, 1, 1, 1, 1, 1, 0, 0, 0, 0, 1, 0, 1, 0, 0, 1, 1, 0, 0, 0, 0, 1, 1, 1, 1, 1, 1, 1, 1, 1, 1, 1, 1, 1, 0, 0, 1, 1, 1, 1, 1, 1, 1, 1, 1, 1, 1, 0, 0, 0, 0, 0, 0, 0, 0, 1, 1, 1, 0, 0, 0, 0, 1, 1, 1, 0, 0, 0, 0, 0, 0, 0, 1, 1, 1, 0, 0, 0, 0, 0, 0, 0, 0, 0, 0, 0, 0, 0, 0, 0, 0, 0])
_k = set([(196, 236), (200, 236)])
me_bossmesh.attributes.new('sharp_edge', 'BOOLEAN', 'EDGE').data.foreach_set('value', [ (min(e.vertices), max(e.vertices)) in _k for e in me_bossmesh.edges])
_uv = me_bossmesh.uv_layers.new(name='UVMap')
_uv.uv.foreach_set('vector', [0.9199, 0.9199, 0.9443, 0.9609, 0.9443, 0.9199, 0.9443, 0.9199, 0.9658, 0.9609, 0.9658, 0.9199, 0.9658, 0.9199, 0.9883, 0.9609, 0.9883, 0.9199, 0.8535, 0.9199, 0.876, 0.9609, 0.876, 0.9199, 0.9551, 0.9814, 0.9658, 1.0, 0.9658, 0.9609, 0.8975, 0.9199, 0.9199, 0.9609, 0.9199, 0.9199, 0.876, 0.9199, 0.8975, 0.9609, 0.8975, 0.9199, 0.9551, 0.6816, 0.9658, 0.7012, 0.9658, 0.6631, 0.9199, 0.915, 0.9443, 0.9199, 0.9443, 0.915, 0.9561, 0.2285, 0.959, 0.2529, 0.9678, 0.2334, 0.9658, 0.915, 0.9883, 0.9199, 0.9883, 0.915, 0.8535, 0.915, 0.876, 0.9199, 0.876, 0.915, 0.8975, 0.915, 0.9199, 0.9199, 0.9199, 0.915, 0.9824, 0.2539, 0.9961, 0.2578, 0.9961, 0.2529, 0.9658, 0.833, 0.9883, 0.915, 0.9883, 0.833, 0.876, 0.833, 0.8975, 0.915, 0.8975, 0.833, 0.8975, 0.833, 0.9199, 0.915, 0.9199, 0.833, 0.9443, 0.833, 0.9658, 0.915, 0.9658, 0.833, 0.9932, 0.2754, 1.0, 0.2598, 0.9961, 0.2578, 0.8535, 0.833, 0.876, 0.915, 0.876, 0.833, 0.959, 0.2578, 0.9678, 0.2793, 0.9717, 0.2578, 0.9199, 0.833, 0.9443, 0.915, 0.9443, 0.833, 0.9551, 0.2832, 0.9678, 0.2842, 0.9678, 0.2793, 0.959, 0.2529, 0.9717, 0.2578, 0.9717, 0.2539, 0.9287, 0.2305, 0.9424, 0.2529, 0.9443, 0.2266, 0.9658, 0.8301, 0.9883, 0.833, 0.9883, 0.8301, 0.9824, 0.2344, 0.9961, 0.2529, 0.9971, 0.2305, 0.9238, 0.2578, 0.9287, 0.2803, 0.9424, 0.2578, 0.9824, 0.2764, 0.9971, 0.2783, 0.9932, 0.2754, 0.9238, 0.2529, 0.9424, 0.2578, 0.9424, 0.2529, 0.959, 0.2578, 0.9424, 0.2529, 0.9424, 0.2578, 0.959, 0.2529, 0.9561, 0.2285, 0.9424, 0.2529, 0.9551, 0.2832, 0.9424, 0.2578, 0.9443, 0.2832, 0.9561, 0.2871, 0.9443, 0.2832, 0.9443, 0.2881, 0.9287, 0.2803, 0.9443, 0.2881, 0.9443, 0.2832, 0.9824, 0.2578, 0.9717, 0.2539, 0.9717, 0.2578, 0.9824, 0.2539, 0.9824, 0.2344, 0.9717, 0.2539, 0.9824, 0.2764, 0.9717, 0.2578, 0.9678, 0.2793, 0.9834, 0.2832, 0.9678, 0.2793, 0.9678, 0.2842, 0.9824, 0.2578, 0.9824, 0.2764, 0.9961, 0.2578, 0.876, 0.8301, 0.8975, 0.833, 0.8975, 0.8301, 0.9648, 0.2559, 0.9561, 0.2354, 0.9521, 0.2568, 0.9443, 0.8301, 0.9658, 0.833, 0.9658, 0.8301, 0.9375, 0.2617, 0.9424, 0.2812, 0.9463, 0.2617, 0.9551, 0.2617, 0.9561, 0.2812, 0.9648, 0.2627, 0.9443, 0.7012, 0.9658, 0.751, 0.9658, 0.7012, 0.8535, 0.7549, 0.876, 0.8301, 0.876, 0.7549, 0.9658, 0.7549, 0.9883, 0.8301, 0.9883, 0.7549, 0.9316, 0.2383, 0.9375, 0.2578, 0.9453, 0.2383, 0.9443, 0.7549, 0.9658, 0.8301, 0.9658, 0.7549, 0.876, 0.7549, 0.8975, 0.8301, 0.8975, 0.7549, 0.959, 0.2383, 0.9648, 0.2598, 0.9727, 0.2383, 0.9307, 0.2334, 0.9453, 0.2383, 0.9453, 0.2334, 0.876, 0.751, 0.8975, 0.7549, 0.8975, 0.751, 0.9443, 0.751, 0.9658, 0.7549, 0.9658, 0.751, 0.876, 0.7012, 0.8975, 0.751, 0.8975, 0.7012, 0.9512, 0.2422, 0.9512, 0.2383, 0.9414, 0.2383, 0.8535, 0.751, 0.876, 0.7549, 0.876, 0.751, 0.8535, 0.7012, 0.876, 0.751, 0.876, 0.7012, 0.959, 0.2334, 0.9727, 0.2383, 0.9727, 0.2334, 0.9375, 0.2578, 0.9463, 0.2617, 0.9463, 0.2578, 0.9551, 0.2598, 0.9648, 0.2627, 0.9648, 0.2598, 0.9658, 0.7012, 0.9883, 0.751, 0.9883, 0.7012, 0.959, 0.2383, 0.9453, 0.2334, 0.9453, 0.2383, 0.9375, 0.2617, 0.918, 0.2568, 0.916, 0.2607, 0.9717, 0.2373, 0.9785, 0.2568, 0.9902, 0.2402, 0.999, 0.2578, 0.9961, 0.2783, 1.0, 0.2764, 0.9736, 0.2627, 0.958, 0.2422, 0.96, 0.2598, 0.9785, 0.2617, 0.9961, 0.2783, 0.9961, 0.2617, 0.9502, 0.2627, 0.9639, 0.2881, 0.9648, 0.2627, 0.9141, 0.2852, 0.9229, 0.2676, 0.9189, 0.2646, 0.999, 0.2646, 0.9854, 0.2617, 0.9854, 0.2666, 0.9736, 0.2354, 0.959, 0.2383, 0.958, 0.2422, 0.9316, 0.2676, 0.9316, 0.2627, 0.9229, 0.2676, 0.9512, 0.2354, 0.9648, 0.2578, 0.9629, 0.2354, 0.9551, 0.2617, 0.9463, 0.2578, 0.9463, 0.2617, 0.9785, 0.2568, 0.9961, 0.2617, 0.999, 0.2578, 0.9316, 0.2383, 0.9111, 0.2373, 0.915, 0.2393, 0.9512, 0.2324, 0.9629, 0.2354, 0.9629, 0.2324, 0.9727, 0.2334, 0.9902, 0.2402, 0.9912, 0.2373, 0.9502, 0.2578, 0.9648, 0.2627, 0.9648, 0.2578, 0.9551, 0.2598, 0.9453, 0.2383, 0.9463, 0.2578, 0.9512, 0.2354, 0.9414, 0.2334, 0.9414, 0.2373, 0.9717, 0.2373, 0.9629, 0.2324, 0.9629, 0.2354, 0.9502, 0.2627, 0.9365, 0.2598, 0.9355, 0.2627, 0.9785, 0.2617, 0.9648, 0.2578, 0.9648, 0.2627, 0.9502, 0.2578, 0.9414, 0.2373, 0.9365, 0.2598, 0.9785, 0.2568, 0.9717, 0.2373, 0.9648, 0.2578, 0.9521, 0.2881, 0.9502, 0.2627, 0.9414, 0.2871, 0.9746, 0.2852, 0.9648, 0.2627, 0.9639, 0.2881, 0.9561, 0.2812, 0.9463, 0.2617, 0.9424, 0.2812, 0.9521, 0.2598, 0.9414, 0.2383, 0.9414, 0.2627, 0.9316, 0.2627, 0.916, 0.2422, 0.9189, 0.2646, 1.0, 0.2607, 0.9854, 0.2344, 0.9854, 0.2617, 0.9766, 0.2881, 0.9609, 0.2627, 0.96, 0.2871, 0.9766, 0.2666, 0.9736, 0.2627, 0.9609, 0.2627, 1.0, 0.2871, 0.9854, 0.2666, 0.9863, 0.2881, 1.0, 0.2373, 0.999, 0.2334, 0.9854, 0.2344, 0.9307, 0.2393, 0.916, 0.2373, 0.916, 0.2422, 0.9316, 0.2881, 0.9229, 0.2676, 0.9189, 0.2852, 0.9521, 0.2627, 0.9414, 0.2627, 0.9404, 0.2666, 0.9736, 0.2627, 0.9766, 0.2666, 0.9854, 0.2617, 0.9512, 0.2383, 0.958, 0.2422, 0.959, 0.2383, 0.9746, 0.2305, 0.9854, 0.2344, 0.9854, 0.2295, 0.9736, 0.2354, 0.9854, 0.2617, 0.9854, 0.2344, 0.9316, 0.2627, 0.9404, 0.2666, 0.9414, 0.2627, 0.9307, 0.2393, 0.9414, 0.2627, 0.9414, 0.2383, 0.9521, 0.2598, 0.9521, 0.2627, 0.96, 0.2598, 0.9512, 0.2422, 0.96, 0.2598, 0.958, 0.2422, 0.9287, 0.2344, 0.9307, 0.2393, 0.9404, 0.2344, 0.9766, 0.2666, 0.9863, 0.2881, 0.9854, 0.2666, 0.9521, 0.2627, 0.96, 0.2871, 0.9609, 0.2627, 0.9316, 0.2676, 0.9414, 0.2871, 0.9404, 0.2666, 0.9521, 0.2871, 0.9404, 0.2666, 0.9414, 0.2871, 0.9629, 0.2754, 0.9629, 0.2793, 0.9717, 0.2793, 0.9404, 0.2559, 0.9561, 0.2754, 0.9551, 0.2598, 0.9932, 0.2744, 1.0, 0.2568, 0.9961, 0.2568, 0.916, 0.2529, 0.9307, 0.2559, 0.9307, 0.251, 0.9404, 0.2812, 0.9541, 0.2793, 0.9561, 0.2754, 0.9834, 0.251, 0.9834, 0.2559, 0.9951, 0.2529, 0.9609, 0.2598, 0.9717, 0.2793, 0.9727, 0.2559, 0.9834, 0.2559, 0.9932, 0.2744, 0.9961, 0.2568, 0.9287, 0.2812, 0.916, 0.2607, 0.9043, 0.2842, 0.9385, 0.2295, 0.9521, 0.2559, 0.9541, 0.2305, 0.9375, 0.252, 0.9404, 0.2559, 0.9521, 0.2559, 0.915, 0.2393, 0.9141, 0.2568, 0.918, 0.2568, 0.9375, 0.2578, 0.9316, 0.2383, 0.918, 0.2568, 0.9824, 0.2793, 0.9971, 0.2783, 0.9932, 0.2744, 0.9834, 0.2295, 0.9951, 0.2529, 0.9961, 0.2295, 0.9629, 0.2539, 0.9727, 0.2559, 0.9746, 0.252, 0.9404, 0.2559, 0.9375, 0.252, 0.9307, 0.2559, 0.9629, 0.2793, 0.9561, 0.2754, 0.9541, 0.2793, 0.9385, 0.2871, 0.9287, 0.2832, 0.9307, 0.2881, 0.9404, 0.2812, 0.9307, 0.2559, 0.9287, 0.2832, 0.9834, 0.2559, 0.9746, 0.252, 0.9727, 0.2559, 0.9824, 0.2793, 0.9727, 0.2559, 0.9717, 0.2793, 0.9609, 0.2598, 0.9629, 0.2539, 0.9551, 0.2598, 0.9629, 0.2754, 0.9551, 0.2598, 0.9561, 0.2754, 0.9854, 0.2842, 0.9824, 0.2793, 0.9736, 0.2842, 0.9375, 0.252, 0.9287, 0.2295, 0.9307, 0.251, 0.9629, 0.2539, 0.9541, 0.2305, 0.9521, 0.2559, 0.9834, 0.251, 0.9727, 0.2305, 0.9746, 0.252, 0.9629, 0.2305, 0.9746, 0.252, 0.9727, 0.2305, 0.8975, 0.8301, 0.9199, 0.833, 0.9199, 0.8301, 0.8975, 0.7549, 0.9199, 0.8301, 0.9199, 0.7549, 0.9199, 0.751, 0.9443, 0.7549, 0.9443, 0.751, 0.9199, 0.7549, 0.9443, 0.8301, 0.9443, 0.7549, 0.8975, 0.7012, 0.9199, 0.751, 0.9199, 0.7012, 0.9199, 0.7012, 0.9443, 0.751, 0.9443, 0.7012, 0.9199, 0.2373, 0.9414, 0.2373, 0.9414, 0.2334, 0.9111, 0.2578, 0.9355, 0.2627, 0.9365, 0.2598, 0.9111, 0.2627, 0.9199, 0.2803, 0.9355, 0.2627, 0.9219, 0.2402, 0.9365, 0.2598, 0.9414, 0.2373, 0.915, 0.2578, 0.9287, 0.2832, 0.9307, 0.2559, 0.915, 0.2305, 0.9307, 0.251, 0.9287, 0.2295, 0.915, 0.2803, 0.916, 0.2842, 0.9287, 0.2832, 0.9287, 0.2393, 0.9238, 0.2559, 0.9277, 0.2559, 0.9414, 0.2607, 0.9277, 0.2559, 0.9277, 0.2607, 0.9678, 0.2871, 0.9648, 0.2617, 0.9561, 0.2803, 0.9873, 0.2646, 0.9648, 0.2598, 0.9648, 0.2627, 1.0, 0.2373, 0.9727, 0.2334, 0.9727, 0.2383, 0.9961, 0.2881, 0.9873, 0.2646, 0.9697, 0.2832, 0.9873, 0.2598, 0.9727, 0.2383, 0.9648, 0.2598, 0.9688, 0.2324, 0.9561, 0.2305, 0.9561, 0.2354, 0.9648, 0.2617, 0.9521, 0.2568, 0.9521, 0.2607, 0.9414, 0.2803, 0.9277, 0.2607, 0.9268, 0.2842, 0.9414, 0.2373, 0.9268, 0.2354, 0.9287, 0.2393, 0.9648, 0.2559, 0.9814, 0.2617, 0.9814, 0.2559, 0.9648, 0.2617, 0.9678, 0.2871, 0.9814, 0.2617, 0.9688, 0.2324, 0.9814, 0.2559, 0.9795, 0.2324, 0.9678, 0.2285, 0.9795, 0.2324, 0.9795, 0.2266, 0.9414, 0.2568, 0.9521, 0.2607, 0.9521, 0.2568, 0.9414, 0.2607, 0.9414, 0.2803, 0.9521, 0.2607, 0.9414, 0.2373, 0.9521, 0.2568, 0.9561, 0.2354, 0.9404, 0.2324, 0.9561, 0.2354, 0.9561, 0.2305, 0.9414, 0.2568, 0.9414, 0.2373, 0.9277, 0.2559, 0.9951, 0.2842, 0.9814, 0.2617, 0.9795, 0.2881, 1.0, 0.2568, 0.9951, 0.2344, 0.9814, 0.2559, 1.0, 0.2617, 0.9814, 0.2559, 0.9814, 0.2617, 0.9951, 0.2344, 0.9795, 0.2266, 0.9795, 0.2324, 0.00293, 0.7285, 0.03027, 0.7266, 0.0332, 0.7539, 0.01074, 0.833, 0.03711, 0.8301, 0.04004, 0.9072, 0.1094, 0.9443, 0.1074, 0.9121, 0.1592, 0.9385, 0.09375, 0.8271, 0.09668, 0.7461, 0.1367, 0.8252, 0.1787, 0.9336, 0.1699, 0.9023, 0.1836, 0.8984, 0.2061, 0.9229, 0.1934, 0.8926, 0.2168, 0.9141, 0.5205, 0.3428, 0.5059, 0.1963, 0.6143, 0.3262, 0.6357, 0.6543, 0.5205, 0.3428, 0.6143, 0.3262, 0.01074, 0.9355, 0.03906, 0.9355, 0.03809, 0.9971, 0.00293, 0.7559, 0.0332, 0.7539, 0.03711, 0.8301, 0.1582, 0.7158, 0.1592, 0.6719, 0.1748, 0.6719, 0.09473, 0.7158, 0.09668, 0.6699, 0.1406, 0.7158, 0.1855, 0.7197, 0.1855, 0.6719, 0.1982, 0.6719, 0.03027, 0.05664, 0.04395, 0.06543, 0.01465, 0.1357, 0.3125, 0.08984, 0.3311, 0.1592, 0.2939, 0.09961, 0.2705, 0.08398, 0.2891, 0.1641, 0.2754, 0.166, 0.3525, 0.06641, 0.3818, 0.1514, 0.3613, 0.1543, 0.1943, 0.8193, 0.1904, 0.7559, 0.1982, 0.7568, 0.2627, 0.05078, 0.2891, 0.05957, 0.2783, 0.07324, 0.1592, 0.8223, 0.1553, 0.7451, 0.1699, 0.7461, 0.2324, 0.06641, 0.248, 0.165, 0.2129, 0.05859, 0.1006, 0.04688, 0.04102, 0.1406, 0.04395, 0.06543, 0.1875, 0.8193, 0.1943, 0.8193, 0.2021, 0.8838, 0.0, 0.668, 0.0293, 0.6689, 0.00293, 0.7285, 0.2568, 0.8828, 0.2646, 0.9062, 0.3486, 0.8945, 0.3486, 0.8945, 0.4424, 0.8828, 0.4346, 0.9053, 0.3486, 0.7871, 0.3955, 0.7871, 0.3486, 0.8105, 0.3955, 0.7871, 0.4512, 0.7861, 0.416, 0.8096, 0.1143, 1.0, 0.1094, 0.9443, 0.1592, 0.9385, 0.03809, 0.9971, 0.03906, 0.9355, 0.1094, 0.9443, 0.03906, 0.9355, 0.04004, 0.9072, 0.1074, 0.9121, 0.1074, 0.9121, 0.09375, 0.8271, 0.1367, 0.8252, 0.04004, 0.9072, 0.03711, 0.8301, 0.09375, 0.8271, 0.03711, 0.8301, 0.0332, 0.7539, 0.09375, 0.8271, 0.1934, 0.9844, 0.1787, 0.9336, 0.2109, 0.9775, 0.1729, 0.9902, 0.1592, 0.9385, 0.1787, 0.9336, 0.1592, 0.9385, 0.1543, 0.9053, 0.1699, 0.9023, 0.2227, 0.9727, 0.2061, 0.9229, 0.2334, 0.9678, 0.2109, 0.9775, 0.1963, 0.9287, 0.2227, 0.9727, 0.1963, 0.9287, 0.1836, 0.8984, 0.2061, 0.9229, 0.01074, 0.9072, 0.04004, 0.9072, 0.01074, 0.9355, 0.4404, 0.8535, 0.3857, 0.8535, 0.4043, 0.8301, 0.3857, 0.8535, 0.3379, 0.8545, 0.3379, 0.8311, 0.1553, 0.7451, 0.1582, 0.7158, 0.1699, 0.7461, 0.1396, 0.7451, 0.1406, 0.7158, 0.1553, 0.7451, 0.1406, 0.7158, 0.1426, 0.6709, 0.1582, 0.7158, 0.09668, 0.7461, 0.09473, 0.7158, 0.1406, 0.7158, 0.0332, 0.7539, 0.03027, 0.7266, 0.09668, 0.7461, 0.03027, 0.7266, 0.0293, 0.6689, 0.09473, 0.7158, 0.1797, 0.75, 0.1855, 0.7197, 0.1982, 0.7246, 0.1699, 0.7461, 0.1748, 0.7168, 0.1855, 0.7197, 0.1748, 0.7168, 0.1748, 0.6719, 0.1855, 0.6719, 0.2168, 0.9141, 0.2275, 0.9111, 0.2441, 0.9639, 0.2021, 0.8838, 0.2109, 0.8809, 0.2168, 0.9141, 0.06445, 0.0166, 0.07227, 0.0293, 0.03027, 0.05664, 0.2891, 0.05957, 0.3125, 0.08984, 0.2783, 0.07324, 0.3037, 0.03809, 0.3379, 0.07422, 0.2891, 0.05957, 0.3379, 0.07422, 0.3613, 0.1543, 0.3125, 0.08984, 0.2598, 0.06543, 0.2705, 0.08398, 0.2471, 0.07129, 0.2783, 0.07324, 0.2939, 0.09961, 0.2705, 0.08398, 0.2939, 0.09961, 0.3037, 0.1621, 0.2891, 0.1641, 0.3135, 0.02344, 0.3525, 0.06641, 0.3037, 0.03809, 0.1904, 0.7559, 0.1982, 0.7246, 0.1982, 0.7568, 0.1982, 0.7246, 0.1982, 0.6719, 0.207, 0.6719, 0.2021, 0.8838, 0.1943, 0.8193, 0.2031, 0.8447, 0.2695, 0.02441, 0.2686, 0.009766, 0.3135, 0.02344, 0.2686, 0.009766, 0.2695, 0.02441, 0.2178, 0.03027, 0.2383, 0.05273, 0.2627, 0.05078, 0.2471, 0.0625, 0.2178, 0.03027, 0.2695, 0.02441, 0.2627, 0.05078, 0.2695, 0.02441, 0.3037, 0.03809, 0.2891, 0.05957, 0.1699, 0.9023, 0.1592, 0.8223, 0.1836, 0.8984, 0.1543, 0.9053, 0.1367, 0.8252, 0.1699, 0.9023, 0.1367, 0.8252, 0.1396, 0.7451, 0.1553, 0.7451, 0.2383, 0.05273, 0.2324, 0.06641, 0.2129, 0.05859, 0.2471, 0.0625, 0.2471, 0.07129, 0.2324, 0.06641, 0.2471, 0.07129, 0.2754, 0.166, 0.248, 0.165, 0.1309, 0.01855, 0.1006, 0.04688, 0.07227, 0.0293, 0.2178, 0.03027, 0.2129, 0.05859, 0.1309, 0.01855, 0.2129, 0.05859, 0.2285, 0.1641, 0.04102, 0.1406, 0.1299, 0.0, 0.2686, 0.01953, 0.1309, 0.01855, 0.1787, 0.8203, 0.1875, 0.8193, 0.1934, 0.8926, 0.1699, 0.7461, 0.1797, 0.75, 0.1787, 0.8203, 0.1797, 0.75, 0.1904, 0.7559, 0.1875, 0.8193, 0.6074, 0.1621, 0.5, 0.1689, 0.5537, 0.1123, 0.06445, 0.0166, 0.1299, 0.0, 0.07227, 0.0293, 0.2031, 0.8447, 0.1943, 0.8193, 0.1992, 0.7812, 0.8818, 0.09473, 0.9297, 0.1865, 0.9297, 0.09375, 0.8818, 0.003906, 0.9297, 0.09375, 0.9297, 0.0, 0.9297, 0.0, 0.9854, 0.0, 0.9854, 0.09375, 0.9297, 0.09375, 0.9854, 0.1865, 0.9854, 0.09375, 0.5117, 0.6377, 0.3818, 0.6299, 0.3936, 0.3643, 0.3652, 0.3379, 0.3682, 0.3643, 0.3398, 0.377, 0.5078, 0.3691, 0.3936, 0.3643, 0.3945, 0.3281, 0.6035, 0.1094, 0.6074, 0.1621, 0.5537, 0.1123, 0.3398, 0.377, 0.3682, 0.3643, 0.333, 0.459, 0.5342, 0.7832, 0.5508, 0.6553, 0.6357, 0.6543, 0.498, 0.8213, 0.5381, 0.8057, 0.5684, 0.9326, 0.5508, 0.6553, 0.5342, 0.7832, 0.499, 0.79, 0.3945, 0.3281, 0.3936, 0.3643, 0.3652, 0.3379, 0.5, 0.1689, 0.6074, 0.1621, 0.5059, 0.1963, 0.499, 0.79, 0.5342, 0.7832, 0.5381, 0.8057, 0.3496, 0.6084, 0.3682, 0.3643, 0.3936, 0.3643, 0.6318, 0.8135, 0.5381, 0.8057, 0.6309, 0.79, 0.5684, 0.9326, 0.5381, 0.8057, 0.6318, 0.8135, 0.005859, 0.6084, 0.006836, 0.5811, 0.03613, 0.583, 0.0166, 0.5039, 0.02051, 0.4297, 0.0498, 0.4307, 0.1211, 0.3955, 0.1699, 0.4053, 0.1172, 0.4287, 0.09961, 0.5137, 0.1436, 0.5176, 0.09961, 0.5947, 0.1885, 0.4102, 0.2061, 0.416, 0.1934, 0.4443, 0.2168, 0.4219, 0.2275, 0.4297, 0.2031, 0.4521, 0.7148, 0.334, 0.6143, 0.3262, 0.7129, 0.1836, 0.6357, 0.6543, 0.6143, 0.3262, 0.7148, 0.334, 0.02148, 0.4004, 0.02148, 0.3408, 0.05078, 0.3408, 0.006836, 0.5811, 0.0166, 0.5039, 0.04297, 0.5088, 0.1602, 0.627, 0.1768, 0.626, 0.1748, 0.6719, 0.09668, 0.625, 0.1426, 0.626, 0.09668, 0.6699, 0.1885, 0.624, 0.2002, 0.6201, 0.1982, 0.6719, 0.005859, 0.2207, 0.0, 0.1338, 0.01465, 0.1357, 0.3311, 0.2324, 0.3066, 0.2295, 0.3311, 0.1592, 0.2842, 0.2559, 0.2471, 0.292, 0.2754, 0.166, 0.3779, 0.2412, 0.3613, 0.2393, 0.3613, 0.1543, 0.2012, 0.5264, 0.2041, 0.5635, 0.2021, 0.5879, 0.2969, 0.3076, 0.2803, 0.292, 0.2998, 0.2676, 0.165, 0.5205, 0.1846, 0.5225, 0.1738, 0.5977, 0.2197, 0.292, 0.1943, 0.2881, 0.248, 0.165, 0.07422, 0.252, 0.02148, 0.2158, 0.04102, 0.1406, 0.1934, 0.5234, 0.2031, 0.4521, 0.2109, 0.4609, 0.0, 0.668, 0.005859, 0.6084, 0.0293, 0.6689, 0.2715, 1.0, 0.3633, 0.9893, 0.2793, 0.9766, 0.3633, 0.9893, 0.3613, 0.96, 0.4482, 0.9766, 0.3486, 0.7871, 0.3486, 0.8105, 0.3018, 0.7871, 0.3018, 0.7871, 0.2803, 0.8096, 0.2461, 0.7861, 0.1279, 0.3408, 0.1855, 0.3535, 0.1699, 0.4053, 0.05078, 0.3408, 0.1279, 0.3408, 0.1211, 0.3955, 0.0498, 0.4023, 0.1211, 0.3955, 0.1172, 0.4287, 0.1172, 0.4287, 0.1631, 0.4375, 0.1436, 0.5176, 0.0498, 0.4307, 0.1172, 0.4287, 0.09961, 0.5137, 0.04297, 0.5088, 0.09961, 0.5137, 0.03613, 0.583, 0.2061, 0.3604, 0.2227, 0.3662, 0.1885, 0.4102, 0.1855, 0.3535, 0.2061, 0.3604, 0.1885, 0.4102, 0.1699, 0.4053, 0.1885, 0.4102, 0.1787, 0.4404, 0.2344, 0.373, 0.2451, 0.3779, 0.2168, 0.4219, 0.2227, 0.3662, 0.2344, 0.373, 0.2061, 0.416, 0.2061, 0.416, 0.2168, 0.4219, 0.1934, 0.4443, 0.02051, 0.4297, 0.02148, 0.4004, 0.0498, 0.4307, 0.2344, 0.8535, 0.2705, 0.8301, 0.2393, 0.8291, 0.29, 0.8535, 0.2705, 0.8301, 0.3379, 0.8311, 0.1592, 0.5967, 0.1738, 0.5977, 0.1602, 0.627, 0.1436, 0.5967, 0.1592, 0.5967, 0.1426, 0.626, 0.1426, 0.626, 0.1602, 0.627, 0.1426, 0.6709, 0.09961, 0.5947, 0.1436, 0.5967, 0.1426, 0.626, 0.03613, 0.583, 0.09961, 0.5947, 0.0332, 0.6113, 0.0332, 0.6113, 0.09668, 0.625, 0.0293, 0.6689, 0.1836, 0.5928, 0.1934, 0.5879, 0.2002, 0.6201, 0.1738, 0.5977, 0.1836, 0.5928, 0.1885, 0.624, 0.1768, 0.626, 0.1885, 0.624, 0.1855, 0.6719, 0.2275, 0.4297, 0.2451, 0.3779, 0.2559, 0.3818, 0.2109, 0.4609, 0.2275, 0.4297, 0.2207, 0.4639, 0.02734, 0.2715, 0.005859, 0.2207, 0.03906, 0.2607, 0.3203, 0.2773, 0.2998, 0.2676, 0.3311, 0.2324, 0.3457, 0.2881, 0.3203, 0.2773, 0.3613, 0.2393, 0.3613, 0.2393, 0.3311, 0.2324, 0.3613, 0.1543, 0.2803, 0.292, 0.2471, 0.3193, 0.2471, 0.292, 0.2998, 0.2676, 0.2803, 0.292, 0.2842, 0.2559, 0.3066, 0.2295, 0.2842, 0.2559, 0.2891, 0.1641, 0.3633, 0.2959, 0.3457, 0.2881, 0.3779, 0.2412, 0.1934, 0.5879, 0.2021, 0.5879, 0.2002, 0.6201, 0.2002, 0.6201, 0.208, 0.6201, 0.207, 0.6719, 0.2109, 0.4609, 0.2207, 0.4639, 0.2109, 0.5, 0.3281, 0.3223, 0.3457, 0.2881, 0.3633, 0.2959, 0.3369, 0.335, 0.2939, 0.3672, 0.3281, 0.3223, 0.2695, 0.3467, 0.2471, 0.3193, 0.2969, 0.3076, 0.2939, 0.3672, 0.2695, 0.3467, 0.2969, 0.3076, 0.3281, 0.3223, 0.2969, 0.3076, 0.3203, 0.2773, 0.1787, 0.4404, 0.1934, 0.4443, 0.165, 0.5205, 0.1631, 0.4375, 0.1787, 0.4404, 0.1436, 0.5176, 0.1436, 0.5176, 0.165, 0.5205, 0.1592, 0.5967, 0.2139, 0.3164, 0.1816, 0.3125, 0.1943, 0.2881, 0.2471, 0.3193, 0.2139, 0.3164, 0.2197, 0.292, 0.2471, 0.292, 0.2197, 0.292, 0.248, 0.165, 0.09473, 0.291, 0.03906, 0.2607, 0.07422, 0.252, 0.1816, 0.3125, 0.09473, 0.291, 0.1943, 0.2881, 0.1943, 0.2881, 0.07422, 0.252, 0.04102, 0.1406, 0.08691, 0.3086, 0.09473, 0.291, 0.2266, 0.3408, 0.1846, 0.5225, 0.1934, 0.4443, 0.2031, 0.4521, 0.1738, 0.5977, 0.1846, 0.5225, 0.1836, 0.5928, 0.1836, 0.5928, 0.1934, 0.5234, 0.1934, 0.5879, 0.02734, 0.2715, 0.03906, 0.2607, 0.08691, 0.3086, 0.2109, 0.5, 0.2041, 0.5635, 0.2012, 0.5264, 0.8818, 0.09473, 0.8818, 0.1865, 0.835, 0.1865, 0.8818, 0.003906, 0.835, 0.09375, 0.8818, 0.09473, 0.834, 0.0, 0.7793, 0.09375, 0.835, 0.09375, 0.835, 0.09375, 0.7793, 0.1865, 0.835, 0.1865, 0.7539, 0.6514, 0.7314, 0.3604, 0.8516, 0.3438, 0.8809, 0.3115, 0.9111, 0.3496, 0.8809, 0.3389, 0.7314, 0.3604, 0.7148, 0.334, 0.8486, 0.3047, 0.7148, 0.1562, 0.7129, 0.1836, 0.6074, 0.1621, 0.9277, 0.4395, 0.9453, 0.5264, 0.9277, 0.6025, 0.7637, 0.8271, 0.7568, 0.9277, 0.6885, 0.9346, 0.7217, 0.6689, 0.7539, 0.6514, 0.7637, 0.7969, 0.8486, 0.3047, 0.8809, 0.3115, 0.8516, 0.3438, 0.6885, 0.9346, 0.6289, 0.9385, 0.6318, 0.8135, 0.7637, 0.7969, 0.7637, 0.8271, 0.7256, 0.8096, 0.9277, 0.6025, 0.8955, 0.6299, 0.8516, 0.3438, 0.6318, 0.8135, 0.6309, 0.79, 0.7256, 0.8096, 0.6074, 0.1621, 0.6553, 0.1074, 0.7148, 0.1562, 0.6035, 0.1094, 0.6553, 0.1074, 0.6074, 0.1621, 0.7285, 0.7891, 0.6309, 0.79, 0.6357, 0.6543, 0.3682, 0.3643, 0.3496, 0.6084, 0.333, 0.459, 0.3496, 0.6084, 0.3271, 0.542, 0.333, 0.459, 0.9111, 0.3496, 0.9277, 0.4395, 0.8809, 0.3389, 0.8809, 0.3389, 0.9277, 0.4395, 0.9277, 0.6025, 0.9199, 0.9609, 0.9443, 0.9609, 0.9199, 0.9199, 0.9443, 0.9609, 0.9658, 0.9609, 0.9443, 0.9199, 0.9658, 0.9609, 0.9883, 0.9609, 0.9658, 0.9199, 0.8535, 0.9609, 0.876, 0.9609, 0.8535, 0.9199, 0.9658, 1.0, 0.9883, 1.0, 0.9658, 0.9609, 0.9658, 0.9609, 1.0, 0.9814, 0.9883, 0.9609, 0.9883, 1.0, 1.0, 0.9814, 0.9658, 0.9609, 0.8975, 0.9609, 0.9199, 0.9609, 0.8975, 0.9199, 0.876, 0.9609, 0.8975, 0.9609, 0.876, 0.9199, 0.9658, 0.6631, 0.9658, 0.7012, 0.9883, 0.6631, 0.9883, 0.6631, 0.9883, 0.7012, 1.0, 0.6816, 0.9658, 0.7012, 0.9883, 0.7012, 0.9883, 0.6631, 0.9199, 0.9199, 0.9443, 0.9199, 0.9199, 0.915, 0.9678, 0.2334, 0.959, 0.2529, 0.9717, 0.2539, 0.9658, 0.9199, 0.9883, 0.9199, 0.9658, 0.915, 0.8535, 0.9199, 0.876, 0.9199, 0.8535, 0.915, 0.8975, 0.9199, 0.9199, 0.9199, 0.8975, 0.915, 0.9824, 0.2578, 0.9961, 0.2578, 0.9824, 0.2539, 0.9658, 0.915, 0.9883, 0.915, 0.9658, 0.833, 0.876, 0.915, 0.8975, 0.915, 0.876, 0.833, 0.8975, 0.915, 0.9199, 0.915, 0.8975, 0.833, 0.9443, 0.915, 0.9658, 0.915, 0.9443, 0.833, 0.9971, 0.2783, 1.0, 0.2598, 0.9932, 0.2754, 0.8535, 0.915, 0.876, 0.915, 0.8535, 0.833, 0.9551, 0.2832, 0.9678, 0.2793, 0.959, 0.2578, 0.9199, 0.915, 0.9443, 0.915, 0.9199, 0.833, 0.9561, 0.2871, 0.9678, 0.2842, 0.9551, 0.2832, 0.959, 0.2578, 0.9717, 0.2578, 0.959, 0.2529, 0.9238, 0.2529, 0.9424, 0.2529, 0.9287, 0.2305, 0.9658, 0.833, 0.9883, 0.833, 0.9658, 0.8301, 0.9824, 0.2539, 0.9961, 0.2529, 0.9824, 0.2344, 0.9424, 0.2578, 0.9287, 0.2803, 0.9443, 0.2832, 0.9834, 0.2832, 0.9971, 0.2783, 0.9824, 0.2764, 0.9238, 0.2578, 0.9424, 0.2578, 0.9238, 0.2529, 0.959, 0.2529, 0.9424, 0.2529, 0.959, 0.2578, 0.9424, 0.2529, 0.9561, 0.2285, 0.9443, 0.2266, 0.959, 0.2578, 0.9424, 0.2578, 0.9551, 0.2832, 0.9551, 0.2832, 0.9443, 0.2832, 0.9561, 0.2871, 0.9287, 0.2852, 0.9443, 0.2881, 0.9287, 0.2803, 0.9824, 0.2539, 0.9717, 0.2539, 0.9824, 0.2578, 0.9717, 0.2539, 0.9824, 0.2344, 0.9678, 0.2334, 0.9824, 0.2578, 0.9717, 0.2578, 0.9824, 0.2764, 0.9824, 0.2764, 0.9678, 0.2793, 0.9834, 0.2832, 0.9961, 0.2578, 0.9824, 0.2764, 0.9932, 0.2754, 0.876, 0.833, 0.8975, 0.833, 0.876, 0.8301, 0.9688, 0.2324, 0.9561, 0.2354, 0.9648, 0.2559, 0.9443, 0.833, 0.9658, 0.833, 0.9443, 0.8301, 0.9287, 0.2812, 0.9424, 0.2812, 0.9375, 0.2617, 0.9648, 0.2627, 0.9561, 0.2812, 0.9697, 0.2832, 0.9443, 0.751, 0.9658, 0.751, 0.9443, 0.7012, 0.8535, 0.8301, 0.876, 0.8301, 0.8535, 0.7549, 0.9658, 0.8301, 0.9883, 0.8301, 0.9658, 0.7549, 0.9453, 0.2383, 0.9375, 0.2578, 0.9463, 0.2578, 0.9443, 0.8301, 0.9658, 0.8301, 0.9443, 0.7549, 0.876, 0.8301, 0.8975, 0.8301, 0.876, 0.7549, 0.9551, 0.2598, 0.9648, 0.2598, 0.959, 0.2383, 0.9316, 0.2383, 0.9453, 0.2383, 0.9307, 0.2334, 0.876, 0.7549, 0.8975, 0.7549, 0.876, 0.751, 0.9443, 0.7549, 0.9658, 0.7549, 0.9443, 0.751, 0.876, 0.751, 0.8975, 0.751, 0.876, 0.7012, 0.9414, 0.2383, 0.9512, 0.2383, 0.9404, 0.2344, 0.8535, 0.7549, 0.876, 0.7549, 0.8535, 0.751, 0.8535, 0.751, 0.876, 0.751, 0.8535, 0.7012, 0.959, 0.2383, 0.9727, 0.2383, 0.959, 0.2334, 0.9375, 0.2617, 0.9463, 0.2617, 0.9375, 0.2578, 0.9551, 0.2617, 0.9648, 0.2627, 0.9551, 0.2598, 0.9658, 0.751, 0.9883, 0.751, 0.9658, 0.7012, 0.959, 0.2334, 0.9453, 0.2334, 0.959, 0.2383, 0.9375, 0.2578, 0.918, 0.2568, 0.9375, 0.2617, 0.9902, 0.2402, 0.9785, 0.2568, 0.999, 0.2578, 0.9961, 0.2617, 0.9961, 0.2783, 0.999, 0.2578, 0.9736, 0.2354, 0.958, 0.2422, 0.9736, 0.2627, 0.9746, 0.2852, 0.9961, 0.2783, 0.9785, 0.2617, 0.9521, 0.2881, 0.9639, 0.2881, 0.9502, 0.2627, 0.9189, 0.2852, 0.9229, 0.2676, 0.9141, 0.2852, 1.0, 0.2607, 0.9854, 0.2617, 0.999, 0.2646, 0.9746, 0.2305, 0.959, 0.2383, 0.9736, 0.2354, 0.9229, 0.2676, 0.9316, 0.2627, 0.9189, 0.2646, 0.9502, 0.2578, 0.9648, 0.2578, 0.9512, 0.2354, 0.9551, 0.2598, 0.9463, 0.2578, 0.9551, 0.2617, 0.9785, 0.2617, 0.9961, 0.2617, 0.9785, 0.2568, 0.9307, 0.2334, 0.9111, 0.2373, 0.9316, 0.2383, 0.9512, 0.2354, 0.9629, 0.2354, 0.9512, 0.2324, 0.9717, 0.2373, 0.9902, 0.2402, 0.9727, 0.2334, 0.9502, 0.2627, 0.9648, 0.2627, 0.9502, 0.2578, 0.959, 0.2383, 0.9453, 0.2383, 0.9551, 0.2598, 0.9512, 0.2324, 0.9414, 0.2334, 0.9512, 0.2354, 0.9727, 0.2334, 0.9629, 0.2324, 0.9717, 0.2373, 0.9502, 0.2578, 0.9365, 0.2598, 0.9502, 0.2627, 0.9785, 0.2568, 0.9648, 0.2578, 0.9785, 0.2617, 0.9512, 0.2354, 0.9414, 0.2373, 0.9502, 0.2578, 0.9648, 0.2578, 0.9717, 0.2373, 0.9629, 0.2354, 0.9414, 0.2871, 0.9502, 0.2627, 0.9355, 0.2627, 0.9785, 0.2617, 0.9648, 0.2627, 0.9746, 0.2852, 0.9551, 0.2617, 0.9463, 0.2617, 0.9561, 0.2812, 0.9512, 0.2422, 0.9414, 0.2383, 0.9521, 0.2598, 0.9307, 0.2393, 0.916, 0.2422, 0.9316, 0.2627, 1.0, 0.2373, 0.9854, 0.2344, 1.0, 0.2607, 0.9766, 0.2666, 0.9609, 0.2627, 0.9766, 0.2881, 0.9609, 0.2627, 0.9736, 0.2627, 0.96, 0.2598, 0.999, 0.2646, 0.9854, 0.2666, 1.0, 0.2871, 0.9854, 0.2344, 0.999, 0.2334, 0.9854, 0.2295, 0.9287, 0.2344, 0.916, 0.2373, 0.9307, 0.2393, 0.9316, 0.2676, 0.9229, 0.2676, 0.9316, 0.2881, 0.9521, 0.2598, 0.9414, 0.2627, 0.9521, 0.2627, 0.9854, 0.2617, 0.9766, 0.2666, 0.9854, 0.2666, 0.9512, 0.2422, 0.958, 0.2422, 0.9512, 0.2383, 0.9736, 0.2354, 0.9854, 0.2344, 0.9746, 0.2305, 0.9736, 0.2627, 0.9854, 0.2617, 0.9736, 0.2354, 0.9316, 0.2676, 0.9404, 0.2666, 0.9316, 0.2627, 0.9316, 0.2627, 0.9414, 0.2627, 0.9307, 0.2393, 0.96, 0.2598, 0.9521, 0.2627, 0.9609, 0.2627, 0.9521, 0.2598, 0.96, 0.2598, 0.9512, 0.2422, 0.9404, 0.2344, 0.9307, 0.2393, 0.9414, 0.2383, 0.9766, 0.2881, 0.9863, 0.2881, 0.9766, 0.2666, 0.9521, 0.2871, 0.96, 0.2871, 0.9521, 0.2627, 0.9316, 0.2881, 0.9414, 0.2871, 0.9316, 0.2676, 0.9521, 0.2627, 0.9404, 0.2666, 0.9521, 0.2871, 0.9717, 0.2793, 0.9629, 0.2793, 0.9736, 0.2842, 0.9404, 0.2812, 0.9561, 0.2754, 0.9404, 0.2559, 0.9971, 0.2783, 1.0, 0.2568, 0.9932, 0.2744, 0.915, 0.2578, 0.9307, 0.2559, 0.916, 0.2529, 0.9385, 0.2871, 0.9541, 0.2793, 0.9404, 0.2812, 0.9951, 0.2529, 0.9834, 0.2559, 0.9961, 0.2568, 0.9629, 0.2754, 0.9717, 0.2793, 0.9609, 0.2598, 0.9824, 0.2793, 0.9932, 0.2744, 0.9834, 0.2559, 0.9375, 0.2617, 0.916, 0.2607, 0.9287, 0.2812, 0.9375, 0.252, 0.9521, 0.2559, 0.9385, 0.2295, 0.9521, 0.2559, 0.9404, 0.2559, 0.9551, 0.2598, 0.9111, 0.2373, 0.9141, 0.2568, 0.915, 0.2393, 0.918, 0.2568, 0.9316, 0.2383, 0.915, 0.2393, 0.9854, 0.2842, 0.9971, 0.2783, 0.9824, 0.2793, 0.9834, 0.251, 0.9951, 0.2529, 0.9834, 0.2295, 0.9609, 0.2598, 0.9727, 0.2559, 0.9629, 0.2539, 0.9307, 0.2559, 0.9375, 0.252, 0.9307, 0.251, 0.9629, 0.2754, 0.9561, 0.2754, 0.9629, 0.2793, 0.9404, 0.2812, 0.9287, 0.2832, 0.9385, 0.2871, 0.9404, 0.2559, 0.9307, 0.2559, 0.9404, 0.2812, 0.9834, 0.251, 0.9746, 0.252, 0.9834, 0.2559, 0.9834, 0.2559, 0.9727, 0.2559, 0.9824, 0.2793, 0.9551, 0.2598, 0.9629, 0.2539, 0.9521, 0.2559, 0.9609, 0.2598, 0.9551, 0.2598, 0.9629, 0.2754, 0.9736, 0.2842, 0.9824, 0.2793, 0.9717, 0.2793, 0.9385, 0.2295, 0.9287, 0.2295, 0.9375, 0.252, 0.9629, 0.2305, 0.9541, 0.2305, 0.9629, 0.2539, 0.9834, 0.2295, 0.9727, 0.2305, 0.9834, 0.251, 0.9629, 0.2539, 0.9746, 0.252, 0.9629, 0.2305, 0.8975, 0.833, 0.9199, 0.833, 0.8975, 0.8301, 0.8975, 0.8301, 0.9199, 0.8301, 0.8975, 0.7549, 0.9199, 0.7549, 0.9443, 0.7549, 0.9199, 0.751, 0.9199, 0.8301, 0.9443, 0.8301, 0.9199, 0.7549, 0.8975, 0.751, 0.9199, 0.751, 0.8975, 0.7012, 0.9199, 0.751, 0.9443, 0.751, 0.9199, 0.7012, 0.9219, 0.2402, 0.9414, 0.2373, 0.9199, 0.2373, 0.9111, 0.2627, 0.9355, 0.2627, 0.9111, 0.2578, 0.9355, 0.2627, 0.9199, 0.2803, 0.9414, 0.2871, 0.9111, 0.2578, 0.9365, 0.2598, 0.9219, 0.2402, 0.915, 0.2803, 0.9287, 0.2832, 0.915, 0.2578, 0.916, 0.2529, 0.9307, 0.251, 0.915, 0.2305, 0.9287, 0.2832, 0.916, 0.2842, 0.9307, 0.2881, 0.9268, 0.2354, 0.9238, 0.2559, 0.9287, 0.2393, 0.9414, 0.2568, 0.9277, 0.2559, 0.9414, 0.2607, 0.9561, 0.2803, 0.9648, 0.2617, 0.9521, 0.2607, 0.9873, 0.2598, 0.9648, 0.2598, 0.9873, 0.2646, 1.0, 0.2334, 0.9727, 0.2334, 1.0, 0.2373, 0.9697, 0.2832, 0.9873, 0.2646, 0.9648, 0.2627, 1.0, 0.2373, 0.9727, 0.2383, 0.9873, 0.2598, 0.9678, 0.2285, 0.9561, 0.2305, 0.9688, 0.2324, 0.9648, 0.2559, 0.9521, 0.2568, 0.9648, 0.2617, 0.9414, 0.2607, 0.9277, 0.2607, 0.9414, 0.2803, 0.9404, 0.2324, 0.9268, 0.2354, 0.9414, 0.2373, 0.9648, 0.2617, 0.9814, 0.2617, 0.9648, 0.2559, 0.9814, 0.2617, 0.9678, 0.2871, 0.9795, 0.2881, 0.9648, 0.2559, 0.9814, 0.2559, 0.9688, 0.2324, 0.9688, 0.2324, 0.9795, 0.2324, 0.9678, 0.2285, 0.9414, 0.2607, 0.9521, 0.2607, 0.9414, 0.2568, 0.9521, 0.2607, 0.9414, 0.2803, 0.9561, 0.2803, 0.9414, 0.2568, 0.9521, 0.2568, 0.9414, 0.2373, 0.9414, 0.2373, 0.9561, 0.2354, 0.9404, 0.2324, 0.9277, 0.2559, 0.9414, 0.2373, 0.9287, 0.2393, 1.0, 0.2617, 0.9814, 0.2617, 0.9951, 0.2842, 0.9814, 0.2559, 0.9951, 0.2344, 0.9795, 0.2324, 1.0, 0.2568, 0.9814, 0.2559, 1.0, 0.2617, 0.9951, 0.2295, 0.9795, 0.2266, 0.9951, 0.2344, 0.00293, 0.7559, 0.00293, 0.7285, 0.0332, 0.7539, 0.01074, 0.9072, 0.01074, 0.833, 0.04004, 0.9072, 0.1074, 0.9121, 0.1543, 0.9053, 0.1592, 0.9385, 0.09668, 0.7461, 0.1396, 0.7451, 0.1367, 0.8252, 0.1963, 0.9287, 0.1787, 0.9336, 0.1836, 0.8984, 0.1934, 0.8926, 0.2021, 0.8838, 0.2168, 0.9141, 0.5059, 0.1963, 0.6084, 0.1875, 0.6143, 0.3262, 0.6357, 0.6543, 0.5508, 0.6553, 0.5205, 0.3428, 0.5508, 0.6553, 0.5117, 0.6377, 0.5205, 0.3428, 0.5117, 0.6377, 0.5078, 0.3691, 0.5205, 0.3428, 0.007812, 0.9961, 0.01074, 0.9355, 0.03809, 0.9971, 0.01074, 0.833, 0.00293, 0.7559, 0.03711, 0.8301, 0.1748, 0.7168, 0.1582, 0.7158, 0.1748, 0.6719, 0.09668, 0.6699, 0.1426, 0.6709, 0.1406, 0.7158, 0.1982, 0.7246, 0.1855, 0.7197, 0.1982, 0.6719, 0.0, 0.1338, 0.03027, 0.05664, 0.01465, 0.1357, 0.3311, 0.1592, 0.3037, 0.1621, 0.2939, 0.09961, 0.2471, 0.07129, 0.2705, 0.08398, 0.2754, 0.166, 0.3379, 0.07422, 0.3525, 0.06641, 0.3613, 0.1543, 0.1992, 0.7812, 0.1943, 0.8193, 0.1982, 0.7568, 0.2598, 0.06543, 0.2627, 0.05078, 0.2783, 0.07324, 0.1787, 0.8203, 0.1592, 0.8223, 0.1699, 0.7461, 0.248, 0.165, 0.2285, 0.1641, 0.2129, 0.05859, 0.04102, 0.1406, 0.01465, 0.1357, 0.04395, 0.06543, 0.1934, 0.8926, 0.1875, 0.8193, 0.2021, 0.8838, 0.0293, 0.6689, 0.03027, 0.7266, 0.00293, 0.7285, 0.3486, 0.8945, 0.3477, 0.9229, 0.2646, 0.9062, 0.3477, 0.9229, 0.3486, 0.8945, 0.4346, 0.9053, 0.3955, 0.7871, 0.416, 0.8096, 0.3486, 0.8105, 0.4512, 0.7861, 0.4492, 0.8115, 0.416, 0.8096, 0.1729, 0.9902, 0.1143, 1.0, 0.1592, 0.9385, 0.1143, 1.0, 0.03809, 0.9971, 0.1094, 0.9443, 0.1094, 0.9443, 0.03906, 0.9355, 0.1074, 0.9121, 0.1543, 0.9053, 0.1074, 0.9121, 0.1367, 0.8252, 0.1074, 0.9121, 0.04004, 0.9072, 0.09375, 0.8271, 0.0332, 0.7539, 0.09668, 0.7461, 0.09375, 0.8271, 0.1787, 0.9336, 0.1963, 0.9287, 0.2109, 0.9775, 0.1934, 0.9844, 0.1729, 0.9902, 0.1787, 0.9336, 0.1787, 0.9336, 0.1592, 0.9385, 0.1699, 0.9023, 0.2061, 0.9229, 0.2168, 0.9141, 0.2334, 0.9678, 0.1963, 0.9287, 0.2061, 0.9229, 0.2227, 0.9727, 0.1836, 0.8984, 0.1934, 0.8926, 0.2061, 0.9229, 0.04004, 0.9072, 0.03906, 0.9355, 0.01074, 0.9355, 0.4355, 0.8291, 0.4404, 0.8535, 0.4043, 0.8301, 0.4043, 0.8301, 0.3857, 0.8535, 0.3379, 0.8311, 0.1582, 0.7158, 0.1748, 0.7168, 0.1699, 0.7461, 0.1406, 0.7158, 0.1582, 0.7158, 0.1553, 0.7451, 0.1426, 0.6709, 0.1592, 0.6719, 0.1582, 0.7158, 0.1396, 0.7451, 0.09668, 0.7461, 0.1406, 0.7158, 0.03027, 0.7266, 0.09473, 0.7158, 0.09668, 0.7461, 0.0293, 0.6689, 0.09668, 0.6699, 0.09473, 0.7158, 0.1904, 0.7559, 0.1797, 0.75, 0.1982, 0.7246, 0.1797, 0.75, 0.1699, 0.7461, 0.1855, 0.7197, 0.1855, 0.7197, 0.1748, 0.7168, 0.1855, 0.6719, 0.2334, 0.9678, 0.2168, 0.9141, 0.2441, 0.9639, 0.2109, 0.8809, 0.2275, 0.9111, 0.2168, 0.9141, 0.07227, 0.0293, 0.04395, 0.06543, 0.03027, 0.05664, 0.3125, 0.08984, 0.2939, 0.09961, 0.2783, 0.07324, 0.3379, 0.07422, 0.3125, 0.08984, 0.2891, 0.05957, 0.3613, 0.1543, 0.3311, 0.1592, 0.3125, 0.08984, 0.2471, 0.0625, 0.2598, 0.06543, 0.2471, 0.07129, 0.2598, 0.06543, 0.2783, 0.07324, 0.2705, 0.08398, 0.2705, 0.08398, 0.2939, 0.09961, 0.2891, 0.1641, 0.3525, 0.06641, 0.3379, 0.07422, 0.3037, 0.03809, 0.1982, 0.7246, 0.2061, 0.7256, 0.1982, 0.7568, 0.2061, 0.7256, 0.1982, 0.7246, 0.207, 0.6719, 0.2109, 0.8809, 0.2021, 0.8838, 0.2031, 0.8447, 0.3037, 0.03809, 0.2695, 0.02441, 0.3135, 0.02344, 0.2627, 0.05078, 0.2598, 0.06543, 0.2471, 0.0625, 0.2383, 0.05273, 0.2178, 0.03027, 0.2627, 0.05078, 0.2627, 0.05078, 0.2695, 0.02441, 0.2891, 0.05957, 0.1592, 0.8223, 0.1787, 0.8203, 0.1836, 0.8984, 0.1367, 0.8252, 0.1592, 0.8223, 0.1699, 0.9023, 0.1592, 0.8223, 0.1367, 0.8252, 0.1553, 0.7451, 0.2178, 0.03027, 0.2383, 0.05273, 0.2129, 0.05859, 0.2383, 0.05273, 0.2471, 0.0625, 0.2324, 0.06641, 0.2324, 0.06641, 0.2471, 0.07129, 0.248, 0.165, 0.1006, 0.04688, 0.04395, 0.06543, 0.07227, 0.0293, 0.2129, 0.05859, 0.1006, 0.04688, 0.1309, 0.01855, 0.1006, 0.04688, 0.2129, 0.05859, 0.04102, 0.1406, 0.2686, 0.01953, 0.2178, 0.03027, 0.1309, 0.01855, 0.1836, 0.8984, 0.1787, 0.8203, 0.1934, 0.8926, 0.1797, 0.75, 0.1875, 0.8193, 0.1787, 0.8203, 0.1904, 0.7559, 0.1943, 0.8193, 0.1875, 0.8193, 0.5, 0.1689, 0.4912, 0.1172, 0.5537, 0.1123, 0.1299, 0.0, 0.1309, 0.01855, 0.07227, 0.0293, 0.8818, 0.1865, 0.8818, 0.09473, 0.9297, 0.1865, 0.8818, 0.09473, 0.9297, 0.09375, 0.8818, 0.003906, 0.9297, 0.09375, 0.9854, 0.09375, 0.9297, 0.0, 0.9297, 0.1865, 0.9854, 0.1865, 0.9297, 0.09375, 0.5078, 0.3691, 0.5117, 0.6377, 0.3936, 0.3643, 0.5205, 0.3428, 0.5078, 0.3691, 0.3945, 0.3281, 0.6309, 0.79, 0.5342, 0.7832, 0.6357, 0.6543, 0.5, 0.9219, 0.498, 0.8213, 0.5684, 0.9326, 0.5117, 0.6377, 0.5508, 0.6553, 0.499, 0.79, 0.3936, 0.3643, 0.3682, 0.3643, 0.3652, 0.3379, 0.6074, 0.1621, 0.6084, 0.1875, 0.5059, 0.1963, 0.498, 0.8213, 0.499, 0.79, 0.5381, 0.8057, 0.3818, 0.6299, 0.3496, 0.6084, 0.3936, 0.3643, 0.5381, 0.8057, 0.5342, 0.7832, 0.6309, 0.79, 0.6289, 0.9385, 0.5684, 0.9326, 0.6318, 0.8135, 0.0332, 0.6113, 0.005859, 0.6084, 0.03613, 0.583, 0.04297, 0.5088, 0.0166, 0.5039, 0.0498, 0.4307, 0.1699, 0.4053, 0.1631, 0.4375, 0.1172, 0.4287, 0.1436, 0.5176, 0.1436, 0.5967, 0.09961, 0.5947, 0.1787, 0.4404, 0.1885, 0.4102, 0.1934, 0.4443, 0.2275, 0.4297, 0.2109, 0.4609, 0.2031, 0.4521, 0.6143, 0.3262, 0.6084, 0.1875, 0.7129, 0.1836, 0.7217, 0.6689, 0.6357, 0.6543, 0.7148, 0.334, 0.7539, 0.6514, 0.7217, 0.6689, 0.7148, 0.334, 0.7314, 0.3604, 0.7539, 0.6514, 0.7148, 0.334, 0.0498, 0.4023, 0.02148, 0.4004, 0.05078, 0.3408, 0.03613, 0.583, 0.006836, 0.5811, 0.04297, 0.5088, 0.1592, 0.6719, 0.1602, 0.627, 0.1748, 0.6719, 0.1426, 0.626, 0.1426, 0.6709, 0.09668, 0.6699, 0.1855, 0.6719, 0.1885, 0.624, 0.1982, 0.6719, 0.02148, 0.2158, 0.005859, 0.2207, 0.01465, 0.1357, 0.3066, 0.2295, 0.3037, 0.1621, 0.3311, 0.1592, 0.2891, 0.1641, 0.2842, 0.2559, 0.2754, 0.166, 0.3818, 0.1514, 0.3779, 0.2412, 0.3613, 0.1543, 0.1934, 0.5879, 0.2012, 0.5264, 0.2021, 0.5879, 0.3203, 0.2773, 0.2969, 0.3076, 0.2998, 0.2676, 0.1592, 0.5967, 0.165, 0.5205, 0.1738, 0.5977, 0.1943, 0.2881, 0.2285, 0.1641, 0.248, 0.165, 0.02148, 0.2158, 0.01465, 0.1357, 0.04102, 0.1406, 0.2012, 0.5264, 0.1934, 0.5234, 0.2109, 0.4609, 0.005859, 0.6084, 0.0332, 0.6113, 0.0293, 0.6689, 0.2793, 0.9766, 0.3613, 0.96, 0.3633, 0.9893, 0.4561, 1.0, 0.4482, 0.9766, 0.3633, 0.9893, 0.3486, 0.8105, 0.2803, 0.8096, 0.3018, 0.7871, 0.2803, 0.8096, 0.248, 0.8115, 0.2461, 0.7861, 0.1211, 0.3955, 0.1279, 0.3408, 0.1699, 0.4053, 0.0498, 0.4023, 0.05078, 0.3408, 0.1211, 0.3955, 0.0498, 0.4307, 0.0498, 0.4023, 0.1172, 0.4287, 0.09961, 0.5137, 0.1172, 0.4287, 0.1436, 0.5176, 0.04297, 0.5088, 0.0498, 0.4307, 0.09961, 0.5137, 0.09961, 0.5137, 0.09961, 0.5947, 0.03613, 0.583, 0.2227, 0.3662, 0.2061, 0.416, 0.1885, 0.4102, 0.1699, 0.4053, 0.1855, 0.3535, 0.1885, 0.4102, 0.1631, 0.4375, 0.1699, 0.4053, 0.1787, 0.4404, 0.2451, 0.3779, 0.2275, 0.4297, 0.2168, 0.4219, 0.2344, 0.373, 0.2168, 0.4219, 0.2061, 0.416, 0.2168, 0.4219, 0.2031, 0.4521, 0.1934, 0.4443, 0.02148, 0.4004, 0.0498, 0.4023, 0.0498, 0.4307, 0.29, 0.8535, 0.2344, 0.8535, 0.2705, 0.8301, 0.3379, 0.8545, 0.29, 0.8535, 0.3379, 0.8311, 0.1738, 0.5977, 0.1768, 0.626, 0.1602, 0.627, 0.1592, 0.5967, 0.1602, 0.627, 0.1426, 0.626, 0.1602, 0.627, 0.1592, 0.6719, 0.1426, 0.6709, 0.09668, 0.625, 0.09961, 0.5947, 0.1426, 0.626, 0.09961, 0.5947, 0.09668, 0.625, 0.0332, 0.6113, 0.09668, 0.625, 0.09668, 0.6699, 0.0293, 0.6689, 0.1885, 0.624, 0.1836, 0.5928, 0.2002, 0.6201, 0.1768, 0.626, 0.1738, 0.5977, 0.1885, 0.624, 0.1748, 0.6719, 0.1768, 0.626, 0.1855, 0.6719, 0.2373, 0.4346, 0.2275, 0.4297, 0.2559, 0.3818, 0.2275, 0.4297, 0.2373, 0.4346, 0.2207, 0.4639, 0.005859, 0.2207, 0.02148, 0.2158, 0.03906, 0.2607, 0.2998, 0.2676, 0.3066, 0.2295, 0.3311, 0.2324, 0.3203, 0.2773, 0.3311, 0.2324, 0.3613, 0.2393, 0.3311, 0.2324, 0.3311, 0.1592, 0.3613, 0.1543, 0.2842, 0.2559, 0.2803, 0.292, 0.2471, 0.292, 0.3066, 0.2295, 0.2998, 0.2676, 0.2842, 0.2559, 0.3037, 0.1621, 0.3066, 0.2295, 0.2891, 0.1641, 0.3457, 0.2881, 0.3613, 0.2393, 0.3779, 0.2412, 0.2021, 0.5879, 0.208, 0.6201, 0.2002, 0.6201, 0.1982, 0.6719, 0.2002, 0.6201, 0.207, 0.6719, 0.2012, 0.5264, 0.2109, 0.4609, 0.2109, 0.5, 0.3369, 0.335, 0.3281, 0.3223, 0.3633, 0.2959, 0.2471, 0.3193, 0.2803, 0.292, 0.2969, 0.3076, 0.3281, 0.3223, 0.2939, 0.3672, 0.2969, 0.3076, 0.3457, 0.2881, 0.3281, 0.3223, 0.3203, 0.2773, 0.1934, 0.4443, 0.1846, 0.5225, 0.165, 0.5205, 0.1787, 0.4404, 0.165, 0.5205, 0.1436, 0.5176, 0.1436, 0.5967, 0.1436, 0.5176, 0.1592, 0.5967, 0.2197, 0.292, 0.2139, 0.3164, 0.1943, 0.2881, 0.2471, 0.292, 0.2471, 0.3193, 0.2197, 0.292, 0.2754, 0.166, 0.2471, 0.292, 0.248, 0.165, 0.03906, 0.2607, 0.02148, 0.2158, 0.07422, 0.252, 0.09473, 0.291, 0.07422, 0.252, 0.1943, 0.2881, 0.2285, 0.1641, 0.1943, 0.2881, 0.04102, 0.1406, 0.09473, 0.291, 0.1816, 0.3125, 0.2266, 0.3408, 0.1934, 0.5234, 0.1846, 0.5225, 0.2031, 0.4521, 0.1846, 0.5225, 0.1934, 0.5234, 0.1836, 0.5928, 0.1934, 0.5234, 0.2012, 0.5264, 0.1934, 0.5879, 0.03906, 0.2607, 0.09473, 0.291, 0.08691, 0.3086, 0.835, 0.09375, 0.835, 0.1865, 0.8818, 0.09473, 0.834, 0.0, 0.8818, 0.003906, 0.835, 0.09375, 0.7793, 0.0, 0.7793, 0.09375, 0.834, 0.0, 0.7793, 0.09375, 0.7793, 0.1865, 0.835, 0.09375, 0.8955, 0.6299, 0.7539, 0.6514, 0.8516, 0.3438, 0.8516, 0.3438, 0.7314, 0.3604, 0.8486, 0.3047, 0.7129, 0.1836, 0.6084, 0.1875, 0.6074, 0.1621, 0.7256, 0.8096, 0.7637, 0.8271, 0.6885, 0.9346, 0.7285, 0.7891, 0.7217, 0.6689, 0.7637, 0.7969, 0.8809, 0.3115, 0.8809, 0.3389, 0.8516, 0.3438, 0.7256, 0.8096, 0.6885, 0.9346, 0.6318, 0.8135, 0.7285, 0.7891, 0.7637, 0.7969, 0.7256, 0.8096, 0.8809, 0.3389, 0.9277, 0.6025, 0.8516, 0.3438, 0.6309, 0.79, 0.7285, 0.7891, 0.7256, 0.8096, 0.6553, 0.1074, 0.7178, 0.1055, 0.7148, 0.1562, 0.7217, 0.6689, 0.7285, 0.7891, 0.6357, 0.6543])
me_bossmesh.materials.append(mat_plastic)
me_bossmesh.materials.append(mat_transparentplastic)
me_bossmesh.materials.append(mat_metal)
me_bossmesh.use_remesh_preserve_volume = False
me_bossmesh.use_remesh_preserve_attributes = False
me_bossmesh.use_mirror_vertex_groups = False
me_bossmesh.update()

# ---- objects
ob_boss = bpy.data.objects.new('Boss', None)
ob_bossmesh = bpy.data.objects.new('BossMesh', me_bossmesh)
ob_spot = bpy.data.objects.new('Spot', light_spot)
ob_point = bpy.data.objects.new('Point', light_point)
ob_camera = bpy.data.objects.new('Camera', cam_camera)

# ---- transforms, parenting, visibility, modifiers, constraints
ob_boss.location = (0.0, 0.0, 0.0)
ob_boss.empty_display_type = 'ARROWS'
ob_boss.empty_image_offset = (0.0, 0.0)
ob_boss.lineart.crease_threshold = 0.0
ob_bossmesh.parent = ob_boss
ob_bossmesh.location = (0.0, 0.0, 0.0)
ob_bossmesh.scale = (9.806, 9.806, 9.806)
ob_bossmesh.lock_rotations_4d = False
ob_bossmesh.empty_display_type = 'ARROWS'
ob_bossmesh.lineart.crease_threshold = 0.0
ob_spot.parent = ob_bossmesh
ob_spot.location = (0.01575, 1.827, 4.505)
ob_spot.lineart.crease_threshold = 0.0
ob_point.parent = ob_bossmesh
ob_point.location = (0.02397, 0.02354, 2.718)
ob_point.lineart.crease_threshold = 0.0
ob_camera.location = (48.7, 63.8, 2.721)
ob_camera.rotation_euler = (1.723, -1.021e-05, 2.466)
ob_camera.scale = (1.0, 1.0, 1.0)
ob_camera.lock_rotations_4d = False
ob_camera.empty_display_type = 'ARROWS'
ob_camera.color = (0.0, 0.0, 0.0, 0.0)
ob_camera.display_type = 'WIRE'
ob_camera.lineart.crease_threshold = 0.0

# ---- collection membership
col_collection_1.objects.link(ob_boss)
col_collection_1.objects.link(ob_bossmesh)
col_collection_1.objects.link(ob_spot)
col_collection_1.objects.link(ob_point)
col_collection_1.objects.link(ob_camera)

# ---- scene / render settings (as saved in the file)
scene.camera = ob_camera
scene.frame_start = 1; scene.frame_end = 250; scene.frame_set(1)
scene.render.engine = 'BLENDER_EEVEE_NEXT'
scene.render.image_settings.color_mode = 'RGB'
scene.render.image_settings.compression = 90
scene.render.resolution_percentage = 50
scene.render.dither_intensity = 0.0
scene.render.bake_margin = 2
scene.render.bake_bias = 0.0
scene.cycles.use_denoising = False
scene.cycles.samples = 10
scene.cycles.sampling_pattern = 'TABULATED_SOBOL'
scene.cycles.light_sampling_threshold = 0.0
scene.cycles.use_adaptive_sampling = False
scene.cycles.use_light_tree = False
scene.cycles.blur_glossy = 0.0
scene.cycles.volume_bounces = 1
scene.cycles.pixel_filter_type = 'GAUSSIAN'
scene.cycles.sample_clamp_indirect = 0.0
scene.view_settings.view_transform = 'Standard'
bpy.context.view_layer.update()
